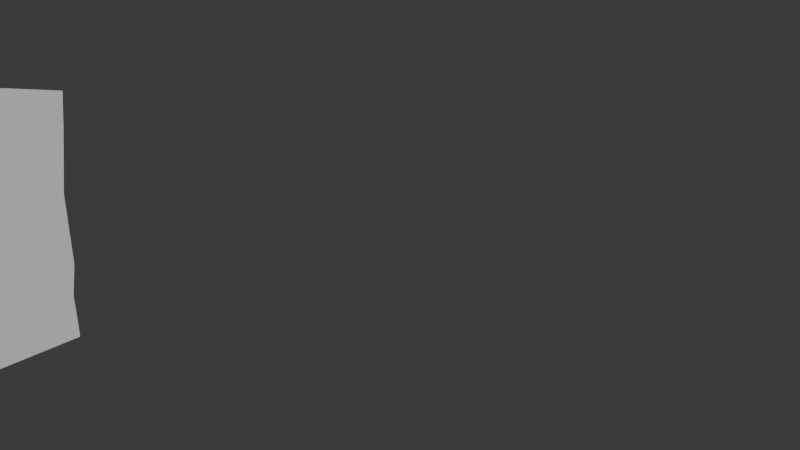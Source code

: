 # Source: audiQuattroBluePrint.blend  (saved by Blender 4.2.66; exported with 4.5.12 LTS)
import bpy
from mathutils import Matrix  # noqa: F401  (used for matrix-valued properties, if any)

bpy.ops.wm.read_factory_settings(use_empty=True)
scene = bpy.context.scene
scene.name = 'Scene'

# ---- collections
col_collection = bpy.data.collections.new('Collection'); scene.collection.children.link(col_collection)

# ---- world
world_world = bpy.data.worlds.new('World'); scene.world = world_world
world_world.use_nodes = True; world_world.node_tree.nodes.clear()
_N = world_world.node_tree.nodes; _L = world_world.node_tree.links
n0 = _N.new('ShaderNodeOutputWorld'); n0.name = 'World Output'; n0.location = (300, 300)
n1 = _N.new('ShaderNodeBackground'); n1.name = 'Background'; n1.location = (10, 300)
n1.inputs[0].default_value = (0.05088, 0.05088, 0.05088, 1.0)
_L.new(n1.outputs[0], n0.inputs[0])
n0.is_active_output = True
world_world.color = (0.05088, 0.05088, 0.05088)
world_world.sun_shadow_jitter_overblur = 0.0

# ---- cameras
cam_camera = bpy.data.cameras.new('Camera')
cam_camera.clip_end = 100.0
cam_camera.ortho_scale = 7.314

# ---- meshes
me_cube = bpy.data.meshes.new('Cube')
me_cube.from_pydata([(-0.002141, -1.0, -0.9604), (2.13, -1.0, -0.921), (2.299, -1.0, -0.1547), (2.049, -1.0, -0.6193), (2.047, -1.0, -0.8262), (2.144, -1.0, -0.1945), (2.033, -1.0, -0.562), (2.031, -1.0, 0.34), (2.023, -1.0, -0.139), (2.009, -1.0, 0.3039), (1.926, -1.0, -0.04662), (1.073, -1.0, -0.04683), (1.918, -1.0, 0.2102), (1.073, -1.0, 0.2112), (1.478, -1.0, 0.211), (1.484, -1.0, -0.04698), (1.54, -1.0, -0.04647), (1.045, -1.0, -0.07463), (1.534, -1.0, 0.2104), (1.045, -1.0, 0.2391), (1.956, -1.0, -0.07498), (1.946, -1.0, 0.2385), (1.505, -1.0, 0.2388), (1.512, -1.0, -0.07481), (0.6716, -1.0, -0.511), (0.6716, -1.0, -0.2615), (2.074, -1.0, -0.2473), (1.995, -1.0, -0.5101), (1.276, -1.0, -0.2549), (1.27, -1.0, -0.5112), (2.03, -1.0, -0.6322), (2.028, -1.0, -0.8033), (1.013, -1.0, -0.6275), (0.9334, -1.0, -0.6272), (2.029, -1.0, -0.6991), (1.013, -1.0, -0.8044), (0.9334, -1.0, -0.8044), (0.9334, -1.0, -0.71), (1.013, -1.0, -0.7022), (0.913, -1.0, -0.6898), (0.913, -1.0, -0.6475), (1.034, -1.0, -0.648), (1.034, -1.0, -0.6818), (2.009, -1.0, -0.6788), (2.009, -1.0, -0.6525), (2.009, -1.0, -0.7196), (1.034, -1.0, -0.7225), (1.034, -1.0, -0.7839), (2.008, -1.0, -0.783), (0.913, -1.0, -0.7841), (0.913, -1.0, -0.7305), (1.781, -1.009, 0.4116), (1.813, -1.009, 0.796), (1.774, -1.009, 0.3437), (1.813, -1.009, 0.846), (1.905, -1.009, 0.7975), (1.861, -1.009, 0.8444), (1.945, -1.009, 0.8621), (1.88, -1.009, 0.8599), (1.405, -1.009, 1.722), (1.34, -1.009, 1.72), (1.347, -1.009, 1.784), (1.318, -1.009, 1.738), (0.913, -0.9512, -0.6475), (0.913, -0.9512, -0.6898), (1.034, -0.9512, -0.648), (1.034, -0.9512, -0.6818), (2.009, -0.9512, -0.6525), (2.009, -0.9512, -0.6788), (1.034, -0.9512, -0.7225), (2.009, -0.9512, -0.7196), (2.008, -0.9512, -0.783), (1.034, -0.9512, -0.7839), (0.913, -0.9512, -0.7305), (0.913, -0.9512, -0.7841), (1.636, -1.051, -0.4396), (1.637, -1.051, -0.3406), (0.6522, -1.069, -0.4892), (0.6522, -1.069, -0.2835), (0.674, -1.051, -0.511), (0.674, -1.051, -0.2615), (1.382, -1.051, -0.3439), (1.381, -1.051, -0.4397), (2.076, -1.051, -0.2473), (1.997, -1.051, -0.5101), (1.278, -1.051, -0.2549), (1.273, -1.051, -0.5112), (2.043, -1.051, -0.2721), (1.979, -1.051, -0.4857), (1.302, -1.051, -0.2791), (1.298, -1.051, -0.4867), (-2.13, -1.0, -0.921), (-2.299, -1.0, -0.1547), (0.0, -1.0, -0.61), (0.0, -1.0, -0.8282), (-2.049, -1.0, -0.6193), (-2.047, -1.0, -0.8262), (-2.144, -1.0, -0.1945), (-2.033, -1.0, -0.562), (-2.031, -1.0, 0.34), (-2.023, -1.0, -0.139), (-2.009, -1.0, 0.3039), (0.0, -1.0, 0.2961), (-1.926, -1.0, -0.04662), (-1.073, -1.0, -0.04683), (-1.918, -1.0, 0.2102), (-1.073, -1.0, 0.2112), (-1.478, -1.0, 0.211), (-1.484, -1.0, -0.04698), (0.0, -1.0, 0.235), (0.0, -1.0, -0.09809), (-1.54, -1.0, -0.04647), (-1.045, -1.0, -0.07463), (-1.534, -1.0, 0.2104), (-1.045, -1.0, 0.2391), (-1.956, -1.0, -0.07498), (-1.946, -1.0, 0.2385), (-1.505, -1.0, 0.2388), (-1.512, -1.0, -0.07481), (-0.6716, -1.0, -0.511), (-0.6716, -1.0, -0.2615), (-2.074, -1.0, -0.2473), (-1.995, -1.0, -0.5101), (-1.276, -1.0, -0.2549), (-1.27, -1.0, -0.5112), (-2.03, -1.0, -0.6322), (0.0, -1.0, -0.6229), (0.0, -1.0, -0.8054), (-2.028, -1.0, -0.8033), (-1.013, -1.0, -0.6275), (-0.9334, -1.0, -0.6272), (-2.029, -1.0, -0.6991), (-1.013, -1.0, -0.8044), (-0.9334, -1.0, -0.8044), (-0.9334, -1.0, -0.71), (-1.013, -1.0, -0.7022), (-0.913, -1.0, -0.6898), (-0.913, -1.0, -0.6475), (-1.034, -1.0, -0.648), (-1.034, -1.0, -0.6818), (-2.009, -1.0, -0.6788), (-2.009, -1.0, -0.6525), (-2.009, -1.0, -0.7196), (-1.034, -1.0, -0.7225), (-1.034, -1.0, -0.7839), (-2.008, -1.0, -0.783), (-0.913, -1.0, -0.7841), (-0.913, -1.0, -0.7305), (0.0, -1.0, -0.735), (0.0, -1.0, -0.785), (-1.781, -1.009, 0.4116), (0.0, -1.009, 0.846), (-1.813, -1.009, 0.796), (-1.774, -1.009, 0.3437), (0.0, -1.005, 0.344), (0.0, -1.009, 0.896), (-1.813, -1.009, 0.846), (-1.905, -1.009, 0.7975), (-1.861, -1.009, 0.8444), (-1.945, -1.009, 0.8621), (-1.88, -1.009, 0.8599), (-1.405, -1.009, 1.722), (-1.34, -1.009, 1.72), (-1.347, -1.009, 1.784), (-1.318, -1.009, 1.738), (0.0, -1.009, 1.814), (0.0, -1.009, 1.768), (-0.913, -0.9512, -0.6475), (-0.913, -0.9512, -0.6898), (-1.034, -0.9512, -0.648), (-1.034, -0.9512, -0.6818), (-2.009, -0.9512, -0.6525), (-2.009, -0.9512, -0.6788), (-1.034, -0.9512, -0.7225), (-2.009, -0.9512, -0.7196), (-2.008, -0.9512, -0.783), (-1.034, -0.9512, -0.7839), (-0.913, -0.9512, -0.7305), (-0.913, -0.9512, -0.7841), (0.0, -0.9512, -0.735), (0.0, -1.0, -0.6434), (0.0, -0.9512, -0.785), (0.0, -0.9512, -0.6942), (0.0, -1.0, -0.6942), (0.0, -1.0, -0.7147), (0.0, -0.9512, -0.6434), (0.0, -1.0, -0.173), (0.0, -1.009, 0.4116), (0.0, -1.0, -0.5114), (-1.636, -1.051, -0.4396), (-1.637, -1.051, -0.3406), (0.0, -1.069, -0.2898), (-0.6522, -1.069, -0.4892), (-0.6522, -1.069, -0.2835), (-0.674, -1.051, -0.511), (-0.674, -1.051, -0.2615), (-1.382, -1.051, -0.3439), (-1.381, -1.051, -0.4397), (-2.076, -1.051, -0.2473), (-1.997, -1.051, -0.5101), (-1.278, -1.051, -0.2549), (-1.273, -1.051, -0.5112), (-2.043, -1.051, -0.2721), (-1.979, -1.051, -0.4857), (-1.302, -1.051, -0.2791), (-1.298, -1.051, -0.4867), (0.0, -1.051, -0.2682), (0.0, -1.069, -0.4896), (0.0, -1.0, -0.2683), (0.0, -1.051, -0.5114)], [], [(3, 4, 1, 2), (49, 50, 73, 74), (8, 9, 7, 5), (11, 13, 14, 15), (17, 23, 20, 8, 186, 110), (20, 21, 9, 8), (19, 17, 110, 109), (16, 18, 12, 10), (11, 15, 23, 17), (14, 13, 19, 22), (13, 11, 17, 19), (15, 14, 22, 23), (10, 12, 21, 20), (12, 18, 22, 21), (16, 10, 20, 23), (18, 16, 23, 22), (27, 26, 5, 6), (208, 186, 8, 5, 26, 28, 25), (24, 188, 209, 79), (25, 28, 85, 80), (208, 25, 80, 206), (27, 29, 86, 84), (26, 27, 84, 83), (29, 24, 79, 86), (28, 26, 83, 85), (126, 33, 32, 30, 3, 93), (30, 34, 31, 4, 3), (31, 35, 36, 127, 94, 4), (33, 37, 36, 35, 38, 32), (44, 41, 65, 67), (45, 46, 69, 70), (40, 180, 185, 63), (184, 37, 39, 183), (37, 33, 40, 39), (33, 126, 180, 40), (32, 38, 42, 41), (38, 34, 43, 42), (34, 30, 44, 43), (30, 32, 41, 44), (34, 38, 46, 45), (38, 35, 47, 46), (35, 31, 48, 47), (31, 34, 45, 48), (36, 37, 50, 49), (37, 184, 148, 50), (127, 36, 49, 149), (187, 51, 52, 151), (151, 52, 54, 155), (54, 52, 55, 56), (56, 55, 57, 58), (58, 57, 59, 60), (60, 59, 61, 62), (62, 61, 165, 166), (7, 9, 102, 154, 53), (187, 154, 53, 51), (1, 4, 94, 0), (3, 2, 5, 6), (24, 29, 27, 6, 3, 93, 188), (185, 182, 64, 63), (65, 66, 68, 67), (70, 69, 72, 71), (74, 73, 179, 181), (183, 39, 64, 182), (48, 45, 70, 71), (42, 43, 68, 66), (149, 49, 74, 181), (39, 40, 63, 64), (46, 47, 72, 69), (43, 44, 67, 68), (50, 148, 179, 73), (47, 48, 71, 72), (41, 42, 66, 65), (19, 109, 102, 9, 21, 22), (75, 82, 81, 76), (78, 77, 207, 191), (207, 77, 79, 209), (191, 206, 80, 78), (77, 78, 80, 79), (85, 86, 79, 80), (88, 87, 83, 84), (87, 89, 85, 83), (90, 88, 84, 86), (89, 90, 86, 85), (75, 76, 87, 88), (76, 81, 89, 87), (82, 75, 88, 90), (81, 82, 90, 89), (95, 92, 91, 96), (146, 178, 177, 147), (100, 97, 99, 101), (104, 108, 107, 106), (112, 110, 186, 100, 115, 118), (115, 100, 101, 116), (114, 109, 110, 112), (111, 103, 105, 113), (104, 112, 118, 108), (107, 117, 114, 106), (106, 114, 112, 104), (108, 118, 117, 107), (103, 115, 116, 105), (105, 116, 117, 113), (111, 118, 115, 103), (113, 117, 118, 111), (122, 98, 97, 121), (208, 120, 123, 121, 97, 100, 186), (119, 194, 209, 188), (120, 195, 200, 123), (208, 206, 195, 120), (122, 199, 201, 124), (121, 198, 199, 122), (124, 201, 194, 119), (123, 200, 198, 121), (126, 93, 95, 125, 129, 130), (125, 95, 96, 128, 131), (128, 96, 94, 127, 133, 132), (130, 129, 135, 132, 133, 134), (141, 171, 169, 138), (142, 174, 173, 143), (137, 167, 185, 180), (184, 183, 136, 134), (134, 136, 137, 130), (130, 137, 180, 126), (129, 138, 139, 135), (135, 139, 140, 131), (131, 140, 141, 125), (125, 141, 138, 129), (131, 142, 143, 135), (135, 143, 144, 132), (132, 144, 145, 128), (128, 145, 142, 131), (133, 146, 147, 134), (134, 147, 148, 184), (127, 149, 146, 133), (187, 151, 152, 150), (151, 155, 156, 152), (156, 158, 157, 152), (158, 160, 159, 157), (160, 162, 161, 159), (162, 164, 163, 161), (164, 166, 165, 163), (99, 153, 154, 102, 101), (187, 150, 153, 154), (91, 0, 94, 96), (95, 98, 97, 92), (119, 188, 93, 95, 98, 122, 124), (185, 167, 168, 182), (169, 171, 172, 170), (174, 175, 176, 173), (178, 181, 179, 177), (183, 182, 168, 136), (145, 175, 174, 142), (139, 170, 172, 140), (149, 181, 178, 146), (136, 168, 167, 137), (143, 173, 176, 144), (140, 172, 171, 141), (147, 177, 179, 148), (144, 176, 175, 145), (138, 169, 170, 139), (114, 117, 116, 101, 102, 109), (189, 190, 196, 197), (193, 191, 207, 192), (207, 209, 194, 192), (191, 193, 195, 206), (192, 194, 195, 193), (200, 195, 194, 201), (203, 199, 198, 202), (202, 198, 200, 204), (205, 201, 199, 203), (204, 200, 201, 205), (189, 203, 202, 190), (190, 202, 204, 196), (197, 205, 203, 189), (196, 204, 205, 197)])
_uv = me_cube.uv_layers.new(name='UVMap')
_uv.uv.foreach_set('vector', [0.5673, 0.7701, 0.4327, 0.7706, 0.375, 0.75, 0.625, 0.75, 0.2126, 0.3481, 0.223, 0.348, 0.223, 0.348, 0.2126, 0.3481, 0.0, 0.0, 0.0, 0.0, 0.0, 0.0, 0.0, 0.0, 0.0, 0.0, 0.0, 0.0, 0.0, 0.0, 0.0, 0.0, 0.0, 0.0, 0.0, 0.0, 0.0, 0.0, 0.0, 0.0, 0.0, 0.0, 0.0, 0.0, 0.0, 0.0, 0.0, 0.0, 0.0, 0.0, 0.0, 0.0, 0.0, 0.0, 0.0, 0.0, 0.0, 0.0, 0.0, 0.0, 0.0, 0.0, 0.0, 0.0, 0.0, 0.0, 0.0, 0.0, 0.0, 0.0, 0.0, 0.0, 0.0, 0.0, 0.0, 0.0, 0.0, 0.0, 0.0, 0.0, 0.0, 0.0, 0.0, 0.0, 0.0, 0.0, 0.0, 0.0, 0.0, 0.0, 0.0, 0.0, 0.0, 0.0, 0.0, 0.0, 0.0, 0.0, 0.0, 0.0, 0.0, 0.0, 0.0, 0.0, 0.0, 0.0, 0.0, 0.0, 0.0, 0.0, 0.0, 0.0, 0.0, 0.0, 0.0, 0.0, 0.0, 0.0, 0.0, 0.0, 0.0, 0.0, 0.0, 0.0, 0.0, 0.0, 0.0, 0.0, 0.0, 0.0, 0.0, 0.0, 0.0, 0.0, 0.0, 0.0, 0.0, 0.0, 0.0, 0.0, 0.0, 0.0, 0.0, 0.0, 0.0, 0.0, 0.0, 0.0, 0.0, 0.0, 0.0, 0.0, 0.0, 0.0, 0.0, 0.0, 0.0, 0.0, 0.0, 0.0, 0.0, 0.0, 0.0, 0.0, 0.0, 0.0, 0.0, 0.0, 0.0, 0.0, 0.0, 0.0, 0.0, 0.0, 0.0, 0.0, 0.0, 0.0, 0.0, 0.0, 0.0, 0.0, 0.0, 0.0, 0.0, 0.0, 0.0, 0.0, 0.0, 0.0, 0.0, 0.0, 0.0, 0.0, 0.0, 0.0, 0.0, 0.0, 0.0, 0.0, 0.0, 0.0, 0.0, 0.0, 0.0, 0.0, 0.0, 0.0, 0.0, 0.0, 0.008667, 0.0128, 0.2482, 0.3552, 0.2687, 0.3846, 0.5295, 0.7574, 0.5673, 0.7701, 0.0, 0.0, 0.5295, 0.7574, 0.4999, 0.7575, 0.4539, 0.7577, 0.4327, 0.7706, 0.5673, 0.7701, 0.4539, 0.7577, 0.2307, 0.385, 0.2132, 0.3556, 0.007957, 0.01281, 0.0, 0.0, 0.4327, 0.7706, 0.2482, 0.3552, 0.2318, 0.3554, 0.2132, 0.3556, 0.2307, 0.385, 0.2527, 0.3847, 0.2687, 0.3846, 0.5154, 0.75, 0.2694, 0.3921, 0.2694, 0.3921, 0.5154, 0.75, 0.4861, 0.7501, 0.2531, 0.3923, 0.2531, 0.3923, 0.4861, 0.7501, 0.2391, 0.3478, 0.0137, 0.02028, 0.0137, 0.02028, 0.2391, 0.3478, 0.00831, 0.01281, 0.2318, 0.3554, 0.2308, 0.3479, 0.01339, 0.02029, 0.2318, 0.3554, 0.2482, 0.3552, 0.2391, 0.3478, 0.2308, 0.3479, 0.2482, 0.3552, 0.008667, 0.0128, 0.0137, 0.02028, 0.2391, 0.3478, 0.2687, 0.3846, 0.2527, 0.3847, 0.2621, 0.3922, 0.2694, 0.3921, 0.2527, 0.3847, 0.4999, 0.7575, 0.5038, 0.75, 0.2621, 0.3922, 0.4999, 0.7575, 0.5295, 0.7574, 0.5154, 0.75, 0.5038, 0.75, 0.5295, 0.7574, 0.2687, 0.3846, 0.2694, 0.3921, 0.5154, 0.75, 0.4999, 0.7575, 0.2527, 0.3847, 0.2531, 0.3923, 0.4861, 0.7501, 0.2527, 0.3847, 0.2307, 0.385, 0.2398, 0.3924, 0.2531, 0.3923, 0.2307, 0.385, 0.4539, 0.7577, 0.4582, 0.7502, 0.2398, 0.3924, 0.4539, 0.7577, 0.4999, 0.7575, 0.4861, 0.7501, 0.4582, 0.7502, 0.2132, 0.3556, 0.2318, 0.3554, 0.223, 0.348, 0.2126, 0.3481, 0.2318, 0.3554, 0.00831, 0.01281, 0.01297, 0.02029, 0.223, 0.348, 0.007957, 0.01281, 0.2132, 0.3556, 0.2126, 0.3481, 0.01266, 0.0203, 0.0, 0.0, 1.0, 0.0, 1.0, 1.0, 0.0, 1.0, 0.0, 1.0, 1.0, 1.0, 1.0, 1.0, 0.0, 1.0, 1.0, 1.0, 1.0, 1.0, 1.0, 1.0, 1.0, 1.0, 1.0, 1.0, 1.0, 1.0, 1.0, 1.0, 1.0, 1.0, 1.0, 1.0, 1.0, 1.0, 1.0, 1.0, 1.0, 1.0, 1.0, 1.0, 1.0, 1.0, 1.0, 1.0, 1.0, 1.0, 1.0, 1.0, 1.0, 1.0, 1.0, 1.0, 1.0, 1.0, 0.0, 0.0, 0.0, 0.0, 0.0, 0.0, 0.0, 0.0, 0.0, 0.0, 0.0, 0.0, 0.0, 0.0, 0.0, 0.0, 1.0, 0.0, 0.375, 0.75, 0.4327, 0.7706, 0.0, 0.0, 0.0, 0.0, 0.5673, 0.7701, 0.625, 0.75, 0.0, 0.0, 0.0, 0.0, 0.0, 0.0, 0.0, 0.0, 0.0, 0.0, 0.0, 0.0, 0.5673, 0.7701, 0.0, 0.0, 0.0, 0.0, 0.0137, 0.02028, 0.01339, 0.02029, 0.2308, 0.3479, 0.2391, 0.3478, 0.2694, 0.3921, 0.2621, 0.3922, 0.5038, 0.75, 0.5154, 0.75, 0.4861, 0.7501, 0.2531, 0.3923, 0.2398, 0.3924, 0.4582, 0.7502, 0.2126, 0.3481, 0.223, 0.348, 0.01297, 0.02029, 0.01266, 0.0203, 0.01339, 0.02029, 0.2308, 0.3479, 0.2308, 0.3479, 0.01339, 0.02029, 0.4582, 0.7502, 0.4861, 0.7501, 0.4861, 0.7501, 0.4582, 0.7502, 0.2621, 0.3922, 0.5038, 0.75, 0.5038, 0.75, 0.2621, 0.3922, 0.01266, 0.0203, 0.2126, 0.3481, 0.2126, 0.3481, 0.01266, 0.0203, 0.2308, 0.3479, 0.2391, 0.3478, 0.2391, 0.3478, 0.2308, 0.3479, 0.2531, 0.3923, 0.2398, 0.3924, 0.2398, 0.3924, 0.2531, 0.3923, 0.5038, 0.75, 0.5154, 0.75, 0.5154, 0.75, 0.5038, 0.75, 0.223, 0.348, 0.01297, 0.02029, 0.01297, 0.02029, 0.223, 0.348, 0.2398, 0.3924, 0.4582, 0.7502, 0.4582, 0.7502, 0.2398, 0.3924, 0.2694, 0.3921, 0.2621, 0.3922, 0.2621, 0.3922, 0.2694, 0.3921, 0.0, 0.0, 0.0, 0.0, 0.0, 0.0, 0.0, 0.0, 0.0, 0.0, 0.0, 0.0, 0.0, 0.0, 0.0, 0.0, 0.0, 0.0, 0.0, 0.0, 0.0, 0.0, 0.0, 0.0, 0.0, 0.0, 0.0, 0.0, 0.0, 0.0, 0.0, 0.0, 0.0, 0.0, 0.0, 0.0, 0.0, 0.0, 0.0, 0.0, 0.0, 0.0, 0.0, 0.0, 0.0, 0.0, 0.0, 0.0, 0.0, 0.0, 0.0, 0.0, 0.0, 0.0, 0.0, 0.0, 0.0, 0.0, 0.0, 0.0, 0.0, 0.0, 0.0, 0.0, 0.0, 0.0, 0.0, 0.0, 0.0, 0.0, 0.0, 0.0, 0.0, 0.0, 0.0, 0.0, 0.0, 0.0, 0.0, 0.0, 0.0, 0.0, 0.0, 0.0, 0.0, 0.0, 0.0, 0.0, 0.0, 0.0, 0.0, 0.0, 0.0, 0.0, 0.0, 0.0, 0.0, 0.0, 0.0, 0.0, 0.0, 0.0, 0.0, 0.0, 0.0, 0.0, 0.0, 0.0, 0.0, 0.0, 0.0, 0.0, 0.0, 0.0, 0.0, 0.0, 0.0, 0.0, 0.0, 0.0, 0.0, 0.0, 0.0, 0.0, 0.5673, 0.7701, 0.625, 0.75, 0.375, 0.75, 0.4327, 0.7706, 0.2126, 0.3481, 0.2126, 0.3481, 0.223, 0.348, 0.223, 0.348, 0.0, 0.0, 0.0, 0.0, 0.0, 0.0, 0.0, 0.0, 0.0, 0.0, 0.0, 0.0, 0.0, 0.0, 0.0, 0.0, 0.0, 0.0, 0.0, 0.0, 0.0, 0.0, 0.0, 0.0, 0.0, 0.0, 0.0, 0.0, 0.0, 0.0, 0.0, 0.0, 0.0, 0.0, 0.0, 0.0, 0.0, 0.0, 0.0, 0.0, 0.0, 0.0, 0.0, 0.0, 0.0, 0.0, 0.0, 0.0, 0.0, 0.0, 0.0, 0.0, 0.0, 0.0, 0.0, 0.0, 0.0, 0.0, 0.0, 0.0, 0.0, 0.0, 0.0, 0.0, 0.0, 0.0, 0.0, 0.0, 0.0, 0.0, 0.0, 0.0, 0.0, 0.0, 0.0, 0.0, 0.0, 0.0, 0.0, 0.0, 0.0, 0.0, 0.0, 0.0, 0.0, 0.0, 0.0, 0.0, 0.0, 0.0, 0.0, 0.0, 0.0, 0.0, 0.0, 0.0, 0.0, 0.0, 0.0, 0.0, 0.0, 0.0, 0.0, 0.0, 0.0, 0.0, 0.0, 0.0, 0.0, 0.0, 0.0, 0.0, 0.0, 0.0, 0.0, 0.0, 0.0, 0.0, 0.0, 0.0, 0.0, 0.0, 0.0, 0.0, 0.0, 0.0, 0.0, 0.0, 0.0, 0.0, 0.0, 0.0, 0.0, 0.0, 0.0, 0.0, 0.0, 0.0, 0.0, 0.0, 0.0, 0.0, 0.0, 0.0, 0.0, 0.0, 0.0, 0.0, 0.0, 0.0, 0.0, 0.0, 0.0, 0.0, 0.0, 0.0, 0.0, 0.0, 0.0, 0.0, 0.0, 0.0, 0.0, 0.0, 0.0, 0.0, 0.0, 0.0, 0.0, 0.0, 0.0, 0.0, 0.0, 0.0, 0.0, 0.0, 0.0, 0.0, 0.0, 0.0, 0.0, 0.0, 0.0, 0.0, 0.0, 0.0, 0.0, 0.0, 0.0, 0.0, 0.0, 0.0, 0.0, 0.0, 0.008667, 0.0128, 0.0, 0.0, 0.5673, 0.7701, 0.5295, 0.7574, 0.2687, 0.3846, 0.2482, 0.3552, 0.5295, 0.7574, 0.5673, 0.7701, 0.4327, 0.7706, 0.4539, 0.7577, 0.4999, 0.7575, 0.4539, 0.7577, 0.4327, 0.7706, 0.0, 0.0, 0.007957, 0.01281, 0.2132, 0.3556, 0.2307, 0.385, 0.2482, 0.3552, 0.2687, 0.3846, 0.2527, 0.3847, 0.2307, 0.385, 0.2132, 0.3556, 0.2318, 0.3554, 0.5154, 0.75, 0.5154, 0.75, 0.2694, 0.3921, 0.2694, 0.3921, 0.4861, 0.7501, 0.4861, 0.7501, 0.2531, 0.3923, 0.2531, 0.3923, 0.2391, 0.3478, 0.2391, 0.3478, 0.0137, 0.02028, 0.0137, 0.02028, 0.00831, 0.01281, 0.01339, 0.02029, 0.2308, 0.3479, 0.2318, 0.3554, 0.2318, 0.3554, 0.2308, 0.3479, 0.2391, 0.3478, 0.2482, 0.3552, 0.2482, 0.3552, 0.2391, 0.3478, 0.0137, 0.02028, 0.008667, 0.0128, 0.2687, 0.3846, 0.2694, 0.3921, 0.2621, 0.3922, 0.2527, 0.3847, 0.2527, 0.3847, 0.2621, 0.3922, 0.5038, 0.75, 0.4999, 0.7575, 0.4999, 0.7575, 0.5038, 0.75, 0.5154, 0.75, 0.5295, 0.7574, 0.5295, 0.7574, 0.5154, 0.75, 0.2694, 0.3921, 0.2687, 0.3846, 0.4999, 0.7575, 0.4861, 0.7501, 0.2531, 0.3923, 0.2527, 0.3847, 0.2527, 0.3847, 0.2531, 0.3923, 0.2398, 0.3924, 0.2307, 0.385, 0.2307, 0.385, 0.2398, 0.3924, 0.4582, 0.7502, 0.4539, 0.7577, 0.4539, 0.7577, 0.4582, 0.7502, 0.4861, 0.7501, 0.4999, 0.7575, 0.2132, 0.3556, 0.2126, 0.3481, 0.223, 0.348, 0.2318, 0.3554, 0.2318, 0.3554, 0.223, 0.348, 0.01297, 0.02029, 0.00831, 0.01281, 0.007957, 0.01281, 0.01266, 0.0203, 0.2126, 0.3481, 0.2132, 0.3556, 0.0, 0.0, 0.0, 1.0, 1.0, 1.0, 1.0, 0.0, 0.0, 1.0, 0.0, 1.0, 1.0, 1.0, 1.0, 1.0, 1.0, 1.0, 1.0, 1.0, 1.0, 1.0, 1.0, 1.0, 1.0, 1.0, 1.0, 1.0, 1.0, 1.0, 1.0, 1.0, 1.0, 1.0, 1.0, 1.0, 1.0, 1.0, 1.0, 1.0, 1.0, 1.0, 1.0, 1.0, 1.0, 1.0, 1.0, 1.0, 1.0, 1.0, 1.0, 1.0, 1.0, 1.0, 1.0, 1.0, 0.0, 0.0, 0.0, 0.0, 0.0, 0.0, 0.0, 0.0, 0.0, 0.0, 0.0, 0.0, 1.0, 0.0, 0.0, 0.0, 0.0, 0.0, 0.375, 0.75, 0.0, 0.0, 0.0, 0.0, 0.4327, 0.7706, 0.5673, 0.7701, 0.0, 0.0, 0.0, 0.0, 0.625, 0.75, 0.0, 0.0, 0.0, 0.0, 0.0, 0.0, 0.5673, 0.7701, 0.0, 0.0, 0.0, 0.0, 0.0, 0.0, 0.0137, 0.02028, 0.2391, 0.3478, 0.2308, 0.3479, 0.01339, 0.02029, 0.2694, 0.3921, 0.5154, 0.75, 0.5038, 0.75, 0.2621, 0.3922, 0.4861, 0.7501, 0.4582, 0.7502, 0.2398, 0.3924, 0.2531, 0.3923, 0.2126, 0.3481, 0.01266, 0.0203, 0.01297, 0.02029, 0.223, 0.348, 0.01339, 0.02029, 0.01339, 0.02029, 0.2308, 0.3479, 0.2308, 0.3479, 0.4582, 0.7502, 0.4582, 0.7502, 0.4861, 0.7501, 0.4861, 0.7501, 0.2621, 0.3922, 0.2621, 0.3922, 0.5038, 0.75, 0.5038, 0.75, 0.01266, 0.0203, 0.01266, 0.0203, 0.2126, 0.3481, 0.2126, 0.3481, 0.2308, 0.3479, 0.2308, 0.3479, 0.2391, 0.3478, 0.2391, 0.3478, 0.2531, 0.3923, 0.2531, 0.3923, 0.2398, 0.3924, 0.2398, 0.3924, 0.5038, 0.75, 0.5038, 0.75, 0.5154, 0.75, 0.5154, 0.75, 0.223, 0.348, 0.223, 0.348, 0.01297, 0.02029, 0.01297, 0.02029, 0.2398, 0.3924, 0.2398, 0.3924, 0.4582, 0.7502, 0.4582, 0.7502, 0.2694, 0.3921, 0.2694, 0.3921, 0.2621, 0.3922, 0.2621, 0.3922, 0.0, 0.0, 0.0, 0.0, 0.0, 0.0, 0.0, 0.0, 0.0, 0.0, 0.0, 0.0, 0.0, 0.0, 0.0, 0.0, 0.0, 0.0, 0.0, 0.0, 0.0, 0.0, 0.0, 0.0, 0.0, 0.0, 0.0, 0.0, 0.0, 0.0, 0.0, 0.0, 0.0, 0.0, 0.0, 0.0, 0.0, 0.0, 0.0, 0.0, 0.0, 0.0, 0.0, 0.0, 0.0, 0.0, 0.0, 0.0, 0.0, 0.0, 0.0, 0.0, 0.0, 0.0, 0.0, 0.0, 0.0, 0.0, 0.0, 0.0, 0.0, 0.0, 0.0, 0.0, 0.0, 0.0, 0.0, 0.0, 0.0, 0.0, 0.0, 0.0, 0.0, 0.0, 0.0, 0.0, 0.0, 0.0, 0.0, 0.0, 0.0, 0.0, 0.0, 0.0, 0.0, 0.0, 0.0, 0.0, 0.0, 0.0, 0.0, 0.0, 0.0, 0.0, 0.0, 0.0, 0.0, 0.0, 0.0, 0.0, 0.0, 0.0, 0.0, 0.0, 0.0, 0.0, 0.0, 0.0, 0.0, 0.0, 0.0, 0.0, 0.0, 0.0, 0.0, 0.0, 0.0, 0.0, 0.0, 0.0, 0.0, 0.0, 0.0, 0.0])
me_cube.update()
me_cube_002 = bpy.data.meshes.new('Cube.002')
me_cube_002.from_pydata([(1.0, -0.05998, 1.131), (1.0, 0.07842, 1.357), (1.0, 0.7284, 1.811), (1.0, 0.2349, 1.515), (1.0, -0.8583, 0.6773), (1.0, -1.201, 2.005), (1.0, -0.1088, 0.6773), (1.0, 0.7284, 2.197), (1.0, -0.1088, 0.904), (1.0, -0.9099, 1.811), (1.0, -0.886, 1.559), (1.0, -0.8756, 1.503), (1.0, -0.8583, 1.131), (1.0, -0.8583, 0.904), (1.0, -0.7592, 0.6773), (1.0, -0.2097, 0.6773), (1.0, 0.6275, 2.187), (1.0, -0.7592, 2.078), (1.0, -0.2097, 0.904), (1.0, -0.7592, 0.904), (1.0, -0.1609, 1.131), (1.0, -0.7592, 1.131), (1.0, 0.06824, 1.492), (1.0, -0.8293, 1.483), (1.0, -0.8834, 1.785), (1.0, -0.9074, 1.697), (1.0, 0.5144, 1.697), (1.0, 0.3645, 1.697), (1.0, -0.8405, 1.677), (1.0, -0.8999, 1.624), (1.0, 0.3695, 1.624), (1.0, 0.2279, 1.624), (1.0, -0.8365, 1.624), (1.0, -0.9074, 1.754), (1.0, 0.7278, 1.754), (1.0, 0.4455, 1.742), (1.0, 0.8061, 1.811), (1.0, 0.8061, 2.206), (1.0, 0.8061, 1.754), (1.0, -0.8583, 1.219), (1.0, -0.9133, 1.869), (1.0, 1.009, 1.754), (1.0, -0.8863, 1.974), (1.0, 1.009, 2.214), (1.0, 1.009, 1.811), (1.0, 1.797, 1.131), (1.0, 1.659, 1.357), (1.0, -0.005823, 1.219), (1.0, 1.48, 1.552), (1.0, 1.846, 0.6773), (1.0, 1.846, 0.8622), (1.0, 2.197, 0.6773), (1.0, 1.947, 0.6773), (1.0, 1.11, 2.214), (1.0, 2.299, 2.245), (1.0, 1.947, 0.8622), (1.0, 2.197, 0.8622), (1.0, 1.898, 1.131), (1.0, 2.197, 1.131), (1.0, 1.76, 1.357), (1.0, 2.197, 1.357), (1.0, 1.601, 1.552), (1.0, 2.197, 1.552), (1.0, 1.11, 1.811), (1.0, 2.197, 1.811), (1.0, 1.223, 1.697), (1.0, 1.373, 1.697), (1.0, 2.197, 1.697), (1.0, 1.368, 1.624), (1.0, 1.509, 1.624), (1.0, 2.197, 1.624), (1.0, -0.118, 1.242), (1.0, 1.242, 1.754), (1.0, 2.197, 1.754), (1.0, -0.8293, 1.242), (1.0, -0.8319, 1.867), (1.0, 2.145, 1.944), (1.0, 2.191, 2.087), (1.0, 2.197, 1.919), (1.0, 0.3112, 2.046), (1.0, -0.9133, 1.969), (1.0, 2.222, 2.087), (1.0, -1.201, 2.064), (1.0, 0.7284, 2.371), (1.0, 0.6275, 2.355), (1.0, -0.4596, 2.225), (1.0, 0.8061, 2.382), (1.0, 1.009, 2.395), (1.0, 1.11, 2.397), (1.0, 2.309, 2.414), (1.0, -0.1088, 0.7212), (1.0, -0.8583, 0.7212), (1.0, -0.2097, 0.7212), (1.0, -0.7592, 0.7212), (1.0, 1.846, 0.7322), (1.0, 1.947, 0.7322), (1.0, 2.197, 0.7322), (1.0, 2.172, 0.6773), (1.0, 2.244, 2.243), (1.0, 2.172, 0.8622), (1.0, 2.168, 1.131), (1.0, 2.168, 1.357), (1.0, 2.168, 1.552), (1.0, 2.164, 1.811), (1.0, 2.168, 1.697), (1.0, 2.168, 1.624), (1.0, 2.165, 1.754), (1.0, 2.165, 1.868), (1.0, 2.191, 2.087), (1.0, 2.254, 2.414), (1.0, 2.172, 0.7322), (1.0, 5.302, 0.6773), (1.0, 5.302, 0.8545), (1.0, 5.302, 0.7267), (1.0, 2.299, 2.245), (1.0, 2.373, 2.432), (1.0, 1.009, 2.304), (1.0, 1.11, 2.305), (1.0, 0.7284, 2.274), (1.0, 0.6275, 2.261), (1.0, -0.4596, 2.152), (1.0, -1.201, 2.034), (1.0, 0.8061, 2.284), (1.0, 2.304, 2.329), (1.0, 2.249, 2.329), (1.0, 2.369, 2.329), (1.0, 2.399, 2.446), (1.0, 2.412, 2.351), (1.0, 2.425, 2.461), (1.0, 2.45, 2.376), (1.0, 2.463, 2.489), (1.0, 2.505, 2.412), (1.0, 2.734, 2.67), (1.0, 2.759, 2.621), (1.0, 3.885, 3.354), (1.0, 3.906, 3.311), (1.0, 2.986, 2.835), (1.0, 3.242, 2.988), (1.0, 3.498, 3.14), (1.0, 3.519, 3.098), (1.0, 3.264, 2.943), (1.0, 3.009, 2.789), (1.0, 3.912, 3.376), (1.0, 3.923, 3.311), (1.0, 3.928, 3.387), (1.0, 3.933, 3.311), (1.0, 3.965, 3.387), (1.0, 3.962, 3.311), (1.0, 1.009, 2.322), (1.0, 1.009, 2.341), (1.0, 1.009, 2.359), (1.0, 1.009, 2.377), (1.0, 0.7284, 2.293), (1.0, 0.7284, 2.313), (1.0, 0.7284, 2.332), (1.0, 0.7284, 2.352), (1.0, -0.4596, 2.166), (1.0, -0.4596, 2.181), (1.0, -0.4596, 2.196), (1.0, -0.4596, 2.211), (1.0, 0.8061, 2.304), (1.0, 0.8061, 2.323), (1.0, 0.8061, 2.343), (1.0, 0.8061, 2.362), (1.0, 2.25, 2.346), (1.0, 2.251, 2.363), (1.0, 2.252, 2.38), (1.0, 2.253, 2.397), (1.0, 1.11, 2.379), (1.0, 1.11, 2.36), (1.0, 1.11, 2.342), (1.0, 1.11, 2.324), (1.0, 0.6275, 2.336), (1.0, 0.6275, 2.317), (1.0, 0.6275, 2.298), (1.0, 0.6275, 2.279), (1.0, -1.201, 2.058), (1.0, -1.201, 2.052), (1.0, -1.201, 2.046), (1.0, -1.201, 2.04), (1.0, 2.308, 2.397), (1.0, 2.307, 2.38), (1.0, 2.306, 2.363), (1.0, 2.305, 2.346), (1.0, 2.372, 2.411), (1.0, 2.371, 2.391), (1.0, 2.371, 2.37), (1.0, 2.37, 2.35), (1.0, 2.402, 2.427), (1.0, 2.405, 2.408), (1.0, 2.407, 2.389), (1.0, 2.41, 2.37), (1.0, 2.43, 2.444), (1.0, 2.435, 2.427), (1.0, 2.44, 2.41), (1.0, 2.445, 2.393), (1.0, 2.472, 2.474), (1.0, 2.48, 2.459), (1.0, 2.488, 2.443), (1.0, 2.497, 2.428), (1.0, 2.739, 2.66), (1.0, 2.744, 2.65), (1.0, 2.749, 2.64), (1.0, 2.754, 2.63), (1.0, 3.889, 3.345), (1.0, 3.893, 3.337), (1.0, 3.898, 3.328), (1.0, 3.902, 3.32), (1.0, 2.99, 2.826), (1.0, 2.995, 2.817), (1.0, 3.0, 2.807), (1.0, 3.004, 2.798), (1.0, 3.246, 2.979), (1.0, 3.251, 2.97), (1.0, 3.255, 2.961), (1.0, 3.26, 2.952), (1.0, 3.502, 3.132), (1.0, 3.506, 3.124), (1.0, 3.51, 3.115), (1.0, 3.515, 3.107), (1.0, 3.914, 3.358), (1.0, 3.916, 3.347), (1.0, 3.919, 3.335), (1.0, 3.921, 3.323), (1.0, 3.929, 3.359), (1.0, 3.93, 3.347), (1.0, 3.931, 3.335), (1.0, 3.932, 3.323), (1.0, 3.965, 3.359), (1.0, 3.964, 3.347), (1.0, 3.963, 3.335), (1.0, 3.963, 3.323), (1.0, 5.489, 3.416), (1.0, 5.486, 3.341), (1.0, 5.489, 3.388), (1.0, 5.488, 3.376), (1.0, 5.487, 3.364), (1.0, 5.487, 3.352), (1.0, 5.694, 3.416), (1.0, 5.691, 3.341), (1.0, 5.693, 3.388), (1.0, 5.692, 3.376), (1.0, 5.692, 3.364), (1.0, 5.691, 3.352), (1.0, 7.006, 3.411), (1.0, 7.003, 3.341), (1.0, 7.005, 3.388), (1.0, 7.004, 3.376), (1.0, 7.004, 3.364), (1.0, 7.003, 3.352), (1.0, 6.859, 1.122), (1.0, 6.997, 1.348), (1.0, 7.647, 1.802), (1.0, 7.154, 1.506), (1.0, 6.81, 0.6682), (1.0, 6.81, 0.8949), (1.0, 6.459, 0.6682), (1.0, 6.709, 0.6682), (1.0, 6.709, 0.8949), (1.0, 6.459, 0.8949), (1.0, 6.758, 1.122), (1.0, 6.459, 1.122), (1.0, 6.896, 1.348), (1.0, 6.459, 1.348), (1.0, 7.033, 1.506), (1.0, 6.459, 1.506), (1.0, 7.546, 1.767), (1.0, 5.527, 1.861), (1.0, 7.433, 1.688), (1.0, 7.283, 1.688), (1.0, 6.459, 1.688), (1.0, 7.288, 1.615), (1.0, 7.147, 1.615), (1.0, 6.459, 1.615), (1.0, 7.647, 1.745), (1.0, 7.414, 1.733), (1.0, 6.459, 1.745), (1.0, 7.725, 1.802), (1.0, 7.725, 1.745), (1.0, 7.928, 1.745), (1.0, 7.928, 1.802), (1.0, 8.716, 1.122), (1.0, 8.578, 1.348), (1.0, 6.913, 1.21), (1.0, 8.398, 1.542), (1.0, 8.765, 0.7868), (1.0, 8.765, 0.9261), (1.0, 8.866, 0.7868), (1.0, 8.866, 0.9261), (1.0, 8.817, 1.122), (1.0, 8.678, 1.348), (1.0, 8.52, 1.542), (1.0, 8.029, 1.802), (1.0, 8.142, 1.688), (1.0, 8.291, 1.688), (1.0, 8.287, 1.615), (1.0, 8.428, 1.615), (1.0, 6.812, 1.21), (1.0, 8.161, 1.745), (1.0, 6.459, 1.21), (1.0, 7.746, 1.856), (1.0, 7.888, 1.856), (1.0, 6.81, 0.7121), (1.0, 6.709, 0.7121), (1.0, 6.459, 0.7121), (1.0, 8.765, 0.8417), (1.0, 8.866, 0.8417), (1.0, 9.817, 0.7868), (1.0, 9.817, 0.9261), (1.0, 9.814, 1.122), (1.0, 9.853, 1.348), (1.0, 9.853, 1.542), (1.0, 9.853, 1.802), (1.0, 9.853, 1.688), (1.0, 9.853, 1.615), (1.0, 9.853, 1.745), (1.0, 9.853, 1.856), (1.0, 9.817, 0.8417), (1.0, 5.302, 0.6773), (1.0, 5.359, 0.8562), (1.0, 5.333, 1.131), (1.0, 5.372, 1.357), (1.0, 5.39, 1.515), (1.0, 5.403, 1.811), (1.0, 5.403, 1.697), (1.0, 5.403, 1.624), (1.0, 5.403, 1.754), (1.0, 5.355, 1.219), (1.0, 5.403, 1.865), (1.0, 5.389, 1.13), (1.0, 5.401, 1.219), (1.0, 5.422, 1.357), (1.0, 5.447, 1.697), (1.0, 5.443, 1.624), (1.0, 5.359, 0.677), (1.0, 5.435, 1.514), (1.0, 5.447, 1.864), (1.0, 5.447, 1.81), (1.0, 5.447, 1.754), (1.0, 5.359, 0.7261), (1.0, 7.456, 2.323), (1.0, 6.437, 2.317), (1.0, 8.167, 2.323), (1.0, 8.301, 2.324), (1.0, 7.093, 3.354), (1.0, 9.916, 2.324), (1.0, 5.385, 2.32), (1.0, 5.425, 2.318), (1.0, 5.516, 3.376), (1.0, 5.668, 3.376), (1.0, 5.667, 3.364), (1.0, 5.514, 3.364), (1.0, 5.518, 3.416), (1.0, 5.671, 3.416), (1.0, 5.67, 3.388), (1.0, 5.517, 3.388), (1.0, 5.666, 3.352), (1.0, 5.513, 3.352), (1.0, 5.665, 3.341), (1.0, 5.512, 3.341), (1.0, 5.559, 3.376), (1.0, 5.637, 3.376), (1.0, 5.636, 3.364), (1.0, 5.558, 3.364), (1.0, 5.561, 3.416), (1.0, 5.64, 3.416), (1.0, 5.639, 3.388), (1.0, 5.56, 3.388), (1.0, 5.635, 3.352), (1.0, 5.556, 3.352), (1.0, 5.634, 3.341), (1.0, 5.555, 3.341), (1.0, 5.646, 3.318), (1.0, 5.526, 3.318), (1.0, 5.627, 3.318), (1.0, 5.568, 3.318), (1.0, 5.637, 3.263), (1.0, 5.517, 3.266), (1.0, 5.618, 3.264), (1.0, 5.559, 3.264), (1.0, 5.525, 2.494), (1.0, 5.393, 2.494), (1.0, 5.498, 2.494), (1.0, 5.438, 2.494), (1.0, 5.525, 2.467), (1.0, 5.389, 2.467), (1.0, 5.499, 2.467), (1.0, 5.437, 2.467), (1.0, 5.525, 2.455), (1.0, 5.389, 2.435), (1.0, 5.499, 2.448), (1.0, 5.437, 2.444), (1.0, 5.549, 2.429), (1.0, 5.389, 2.379), (1.0, 5.526, 2.42), (1.0, 5.451, 2.404), (1.0, 5.425, 2.376), (1.0, 5.544, 2.413), (1.0, 5.476, 2.393), (1.0, 5.605, 2.427), (1.0, 5.524, 2.375), (1.0, 5.604, 2.414), (1.0, 5.579, 2.393), (1.0, 8.082, 2.446), (1.0, 8.081, 2.394), (1.0, 8.082, 2.431), (1.0, 8.082, 2.413), (1.0, 5.503, 1.216), (1.0, 5.453, 1.219), (1.0, 5.525, 1.354), (1.0, 5.471, 1.357), (1.0, 5.429, 0.8562), (1.0, 5.499, 0.8562), (1.0, 5.501, 1.127), (1.0, 5.442, 1.13), (1.0, 5.48, 1.624), (1.0, 5.527, 1.621), (1.0, 5.429, 0.6767), (1.0, 5.499, 0.6737), (1.0, 5.478, 1.514), (1.0, 5.526, 1.511), (1.0, 5.48, 1.81), (1.0, 5.527, 1.807), (1.0, 5.48, 1.753), (1.0, 5.527, 1.75), (1.0, 5.527, 1.694), (1.0, 5.48, 1.697), (1.0, 5.48, 1.864), (1.0, 5.499, 0.7209), (1.0, 5.429, 0.7256), (1.0, 5.524, 2.316), (1.0, 5.476, 2.318), (1.0, 5.571, 2.414), (1.0, 5.544, 2.393), (1.0, 5.476, 2.376), (1.0, 5.575, 2.429), (1.0, 7.073, 3.411), (1.0, 7.035, 3.341), (1.0, 7.06, 3.386), (1.0, 7.053, 3.376), (1.0, 7.047, 3.365), (1.0, 7.041, 3.355), (1.0, 7.144, 3.368), (1.0, 7.084, 3.322), (1.0, 7.122, 3.35), (1.0, 7.112, 3.343), (1.0, 7.103, 3.336), (1.0, 7.093, 3.329), (1.0, 8.171, 2.576), (1.0, 8.11, 2.53), (1.0, 8.149, 2.558), (1.0, 8.139, 2.551), (1.0, 8.13, 2.544), (1.0, 8.12, 2.537), (1.0, 7.097, 3.396), (1.0, 8.125, 2.5), (1.0, 8.173, 2.507), (1.0, 8.161, 2.505), (1.0, 8.149, 2.503), (1.0, 8.137, 2.502), (1.0, 8.301, 2.572), (1.0, 8.128, 2.476), (1.0, 8.175, 2.468), (1.0, 8.163, 2.47), (1.0, 8.152, 2.472), (1.0, 8.14, 2.474), (1.0, 7.066, 3.356), (1.0, 8.116, 2.446), (1.0, 8.175, 2.394), (1.0, 8.149, 2.394), (1.0, 8.142, 2.42), (1.0, 8.126, 2.435), (1.0, 5.701, 3.334), (1.0, 6.997, 3.334), (1.0, 5.676, 3.334), (1.0, 5.657, 3.311), (1.0, 5.648, 3.257), (1.0, 5.538, 2.498), (1.0, 5.538, 2.471), (1.0, 5.538, 2.459), (1.0, 5.562, 2.434), (1.0, 5.617, 2.432), (1.0, 8.062, 2.451), (1.0, 5.587, 2.433), (1.0, 7.029, 3.334), (1.0, 7.077, 3.315), (1.0, 8.09, 2.534), (1.0, 8.105, 2.504), (1.0, 8.108, 2.48), (1.0, 8.096, 2.451), (1.0, 7.073, 3.365), (1.0, 6.488, 2.42), (1.0, 6.472, 2.4), (1.0, 6.489, 2.434), (1.0, 6.437, 2.382), (1.0, 6.49, 2.439), (1.0, 9.853, 1.881), (1.0, 5.525, 2.142), (1.0, 5.434, 2.145), (1.0, 5.438, 2.07), (1.0, 5.443, 1.994), (1.0, 5.447, 1.89), (1.0, 5.39, 2.146), (1.0, 5.394, 2.07), (1.0, 5.399, 1.995), (1.0, 5.403, 1.89), (1.0, 5.48, 1.889), (1.0, 5.479, 1.994), (1.0, 5.478, 2.069), (1.0, 5.478, 2.145), (1.0, 9.946, 2.572), (1.0, 8.354, 2.519), (1.0, 8.4, 2.474), (1.0, 8.377, 2.497), (1.0, 8.4, 2.422), (1.0, 8.354, 2.377), (1.0, 8.377, 2.399), (1.0, 9.893, 2.377), (1.0, 9.848, 2.422), (1.0, 9.87, 2.399), (1.0, 9.893, 2.519), (1.0, 9.848, 2.474), (1.0, 9.87, 2.497), (1.0, 7.171, 3.411), (1.0, 7.242, 3.368), (1.0, 7.084, 3.346), (1.0, 7.121, 3.382), (1.0, 7.101, 3.362), (1.0, 7.08, 3.374), (1.0, 7.076, 3.338), (1.0, 7.059, 3.347), (1.0, 7.067, 3.328), (1.0, 7.051, 3.334), (1.0, 7.061, 3.321), (1.0, 7.045, 3.327), (1.0, 7.195, 3.396), (1.0, 7.219, 3.382), (1.0, 7.369, 3.145), (1.0, 7.626, 2.947), (1.0, 8.098, 2.587), (1.0, 8.089, 2.58), (1.0, 7.616, 2.94), (1.0, 7.359, 3.138), (1.0, 7.401, 3.17), (1.0, 7.658, 2.972), (1.0, 8.13, 2.612), (1.0, 8.108, 2.594), (1.0, 7.635, 2.954), (1.0, 7.379, 3.152), (1.0, 8.079, 2.573), (1.0, 7.607, 2.933), (1.0, 7.35, 3.131), (1.0, 8.069, 2.566), (1.0, 7.597, 2.926), (1.0, 7.34, 3.124), (1.0, 8.052, 2.567), (1.0, 7.583, 2.924), (1.0, 7.33, 3.12), (1.0, 7.507, 3.169), (1.0, 7.772, 2.97), (1.0, 7.506, 3.401), (1.0, 7.617, 3.374), (1.0, 7.543, 3.392), (1.0, 7.58, 3.383), (1.0, 8.049, 3.2), (1.0, 8.481, 3.048), (1.0, -1.101, 2.014), (1.0, 7.572, 3.373), (1.0, 7.984, 3.197), (1.0, 7.466, 3.402), (1.0, 7.501, 3.392), (1.0, 8.396, 3.038), (1.0, 7.537, 3.383), (1.0, -0.8045, 0.904), (1.0, 7.761, 2.843), (1.0, 8.062, 2.615), (1.0, 8.053, 2.608), (1.0, 7.751, 2.836), (1.0, 7.793, 2.867), (1.0, 8.094, 2.64), (1.0, 8.072, 2.622), (1.0, 7.771, 2.85), (1.0, 8.043, 2.601), (1.0, 7.742, 2.829), (1.0, 8.034, 2.594), (1.0, 7.732, 2.822), (1.0, 8.017, 2.595), (1.0, 7.717, 2.822), (1.0, 7.911, 2.865), (1.0, 8.215, 2.637), (1.0, 8.771, 2.948), (1.0, 9.215, 2.78), (1.0, 8.696, 2.929), (1.0, 9.115, 2.754), (1.0, -0.8045, 1.131), (1.0, -0.8756, 1.503), (1.0, -0.8624, 1.559), (1.0, -0.8045, 0.6773), (1.0, -0.8812, 1.697), (1.0, -0.8747, 1.624), (1.0, -0.8812, 1.728), (1.0, -0.8583, 1.219), (1.0, -0.8863, 1.974), (1.0, -1.101, 2.086), (1.0, -0.8045, 0.7212), (1.0, -1.101, 2.05), (1.0, -1.101, 2.057), (1.0, -1.101, 2.064), (1.0, -1.101, 2.072), (1.0, -1.101, 2.079), (1.0, -0.9117, 1.842), (1.0, -0.8319, 1.823), (1.0, 2.145, 1.924), (1.0, 2.197, 1.868), (1.0, -0.1649, 0.6773), (1.0, 0.6723, 2.191), (1.0, -0.1649, 0.904), (1.0, -0.116, 1.131), (1.0, 0.02237, 1.357), (1.0, 0.1676, 1.515), (1.0, 0.4311, 1.697), (1.0, 0.2908, 1.624), (1.0, 0.5918, 1.778), (1.0, -0.06188, 1.219), (1.0, 0.6723, 2.362), (1.0, -0.1649, 0.7212), (1.0, 0.6723, 2.266), (1.0, 0.6723, 2.286), (1.0, 0.6723, 2.305), (1.0, 0.6723, 2.324), (1.0, 0.6723, 2.343), (1.0, 0.1137, 1.515), (1.0, -0.8756, 1.503), (1.0, -0.8583, 1.219), (1.0, -0.1067, 1.219), (1.0, -0.8457, 1.881), (1.0, 2.159, 1.958), (1.0, -0.8457, 1.809), (1.0, 2.159, 1.911), (1.0, 8.041, 1.979), (1.0, 9.242, 1.996), (1.0, 8.618, 1.978), (1.0, 9.711, 1.943), (1.0, 9.682, 1.913), (1.0, 9.728, 1.903), (1.0, 9.702, 1.922), (1.0, 8.039, 2.032), (1.0, 8.617, 2.009), (1.0, 9.68, 2.125), (1.0, 9.712, 2.093), (1.0, 9.717, 2.147), (1.0, 9.703, 2.115), (1.0, 5.942, 1.987), (1.0, 7.306, 1.961), (1.0, 6.372, 1.97), (1.0, 5.587, 1.895), (1.0, 5.555, 1.927), (1.0, 5.54, 1.877), (1.0, 5.564, 1.904), (1.0, 7.317, 2.021), (1.0, 6.375, 2.008), (1.0, 5.556, 2.043), (1.0, 5.599, 2.087), (1.0, 5.541, 2.113), (1.0, 5.569, 2.074), (1.0, 8.618, 1.963), (1.0, 8.042, 1.964), (1.0, 9.645, 1.988), (1.0, 8.039, 2.046), (1.0, 8.618, 2.024), (1.0, 7.306, 1.946), (1.0, 6.371, 1.956), (1.0, 5.607, 1.986), (1.0, 6.375, 2.023), (1.0, 7.317, 2.036)], [], [(595, 596, 10, 11), (604, 573, 13, 91), (602, 566, 5, 80), (601, 595, 11, 39), (600, 24, 9, 33), (573, 594, 12, 13), (616, 617, 20, 18), (18, 20, 21, 19), (622, 24, 35), (623, 618, 631, 634), (71, 22, 23, 74), (79, 615, 16), (79, 16, 17, 42), (625, 616, 18, 92), (92, 18, 19, 93), (618, 619, 631), (31, 27, 28, 32), (621, 620, 27, 31), (599, 598, 25, 29), (596, 599, 29, 10), (619, 621, 31, 631), (631, 31, 32, 632), (27, 35, 24, 28), (620, 622, 35, 27), (598, 600, 33, 25), (2, 34, 38, 36), (24, 2, 36), (24, 36, 44, 107), (20, 634, 633, 21), (107, 78, 613), (36, 38, 41, 44), (50, 45, 57, 55), (99, 100, 58, 56), (41, 44, 63, 72), (106, 103, 64, 73), (45, 46, 59, 57), (100, 101, 60, 58), (77, 43, 53), (108, 98, 54, 81), (94, 50, 55, 95), (110, 99, 56, 96), (46, 48, 61, 59), (101, 102, 62, 60), (105, 104, 67, 70), (68, 65, 66, 69), (48, 68, 69, 61), (102, 105, 70, 62), (104, 106, 73, 67), (65, 41, 72, 66), (617, 623, 634, 20), (594, 601, 39, 12), (79, 42, 77), (24, 40, 610), (7, 79, 37), (37, 79, 77, 43), (107, 108, 81, 78), (24, 602, 80, 40), (168, 151, 87, 88), (630, 155, 83, 624), (609, 159, 85, 603), (155, 163, 86, 83), (167, 168, 88, 109), (159, 172, 84, 85), (163, 151, 87, 86), (15, 92, 93, 14), (614, 625, 92, 15), (597, 604, 91, 4), (97, 110, 96, 51), (49, 94, 95, 52), (52, 95, 110, 97), (180, 167, 109, 89), (77, 108, 107), (66, 72, 106, 104), (61, 69, 105, 102), (69, 66, 104, 105), (59, 61, 102, 101), (95, 55, 99, 110), (77, 53, 98, 108), (57, 59, 101, 100), (72, 63, 103, 106), (55, 57, 100, 99), (96, 56, 112, 113), (51, 96, 113, 111), (180, 89, 115, 184), (54, 123, 125, 114), (54, 98, 124, 123), (37, 43, 116, 122), (17, 16, 119, 120), (98, 53, 117, 124), (7, 37, 122, 118), (566, 17, 120, 605), (615, 7, 118, 626), (53, 43, 116, 117), (184, 115, 126, 188), (188, 126, 128, 192), (192, 128, 130, 196), (196, 130, 132, 200), (216, 138, 134, 204), (200, 132, 136, 208), (208, 136, 137, 212), (212, 137, 138, 216), (204, 134, 142, 220), (220, 142, 144, 224), (224, 144, 146, 228), (145, 227, 231, 147), (227, 226, 230, 231), (226, 225, 229, 230), (225, 224, 228, 229), (143, 223, 227, 145), (223, 222, 226, 227), (222, 221, 225, 226), (221, 220, 224, 225), (135, 207, 223, 143), (207, 206, 222, 223), (206, 205, 221, 222), (205, 204, 220, 221), (140, 215, 219, 139), (215, 214, 218, 219), (214, 213, 217, 218), (213, 212, 216, 217), (141, 211, 215, 140), (211, 210, 214, 215), (210, 209, 213, 214), (209, 208, 212, 213), (133, 203, 211, 141), (203, 202, 210, 211), (202, 201, 209, 210), (201, 200, 208, 209), (139, 219, 207, 135), (219, 218, 206, 207), (218, 217, 205, 206), (217, 216, 204, 205), (131, 199, 203, 133), (199, 198, 202, 203), (198, 197, 201, 202), (197, 196, 200, 201), (129, 195, 199, 131), (195, 194, 198, 199), (194, 193, 197, 198), (193, 192, 196, 197), (127, 191, 195, 129), (191, 190, 194, 195), (190, 189, 193, 194), (189, 188, 192, 193), (125, 187, 191, 127), (187, 186, 190, 191), (186, 185, 189, 190), (185, 184, 188, 189), (123, 183, 187, 125), (183, 182, 186, 187), (182, 181, 185, 186), (181, 180, 184, 185), (123, 124, 164, 183), (183, 164, 165, 182), (182, 165, 166, 181), (181, 166, 167, 180), (122, 116, 148, 160), (160, 148, 149, 161), (161, 149, 150, 162), (162, 150, 151, 163), (120, 119, 175, 156), (156, 175, 174, 157), (157, 174, 173, 158), (158, 173, 172, 159), (124, 117, 171, 164), (164, 171, 170, 165), (165, 170, 169, 166), (166, 169, 168, 167), (118, 122, 160, 152), (152, 160, 161, 153), (153, 161, 162, 154), (154, 162, 163, 155), (605, 120, 156, 606), (606, 156, 157, 607), (607, 157, 158, 608), (608, 158, 159, 609), (626, 118, 152, 627), (627, 152, 153, 628), (628, 153, 154, 629), (629, 154, 155, 630), (117, 116, 148, 171), (171, 148, 149, 170), (170, 149, 150, 169), (169, 150, 151, 168), (230, 229, 235, 236), (228, 146, 232, 234), (147, 231, 237, 233), (231, 230, 236, 237), (229, 228, 234, 235), (350, 349, 241, 242), (354, 353, 238, 240), (356, 350, 242, 243), (349, 354, 240, 241), (358, 356, 243, 239), (242, 241, 247, 248), (240, 238, 244, 246), (243, 242, 248, 249), (241, 240, 246, 247), (239, 243, 249, 245), (255, 250, 260, 258), (258, 260, 261, 259), (274, 252, 266, 275), (275, 266, 267, 276), (283, 251, 262, 297), (297, 262, 263, 299), (302, 255, 258, 303), (303, 258, 259, 304), (251, 253, 264, 262), (262, 264, 265, 263), (272, 269, 270, 273), (271, 268, 269, 272), (253, 271, 272, 264), (264, 272, 273, 265), (269, 275, 276, 270), (268, 274, 275, 269), (252, 274, 278, 277), (267, 252, 277, 300), (300, 277, 280, 301), (260, 297, 299, 261), (280, 301, 292), (277, 278, 279, 280), (286, 281, 289, 288), (279, 280, 292, 298), (281, 282, 290, 289), (305, 286, 288, 306), (282, 284, 291, 290), (295, 293, 294, 296), (284, 295, 296, 291), (293, 279, 298, 294), (250, 283, 297, 260), (252, 267, 266), (257, 303, 304, 256), (254, 302, 303, 257), (285, 305, 306, 287), (287, 306, 317, 307), (294, 298, 315, 313), (291, 296, 314, 311), (296, 294, 313, 314), (290, 291, 311, 310), (306, 288, 308, 317), (289, 290, 310, 309), (298, 292, 312, 315), (288, 289, 309, 308), (292, 301, 316, 312), (319, 329, 320, 112), (329, 330, 327, 320), (330, 331, 321, 327), (333, 332, 324, 325), (334, 339, 113, 318), (335, 333, 325, 322), (337, 336, 328, 323), (338, 337, 323, 326), (332, 338, 326, 324), (339, 319, 112, 113), (331, 335, 322, 321), (410, 419, 335, 331), (429, 411, 319, 339), (426, 423, 338, 332), (423, 421, 337, 338), (421, 427, 336, 337), (419, 415, 333, 335), (417, 429, 339, 334), (415, 426, 332, 333), (408, 410, 331, 330), (414, 408, 330, 329), (411, 414, 329, 319), (497, 341, 430), (497, 345, 343, 342), (502, 498, 347, 346), (497, 340, 341), (497, 342, 340), (233, 237, 357, 359), (370, 368, 356, 358), (235, 234, 355, 348), (361, 366, 354, 349), (237, 236, 351, 357), (368, 362, 350, 356), (234, 232, 352, 355), (366, 365, 353, 354), (236, 235, 348, 351), (362, 361, 349, 350), (351, 348, 360, 363), (363, 360, 361, 362), (355, 352, 364, 367), (367, 364, 365, 366), (357, 351, 363, 369), (369, 363, 362, 368), (348, 355, 367, 360), (360, 367, 366, 361), (359, 357, 369, 371), (371, 369, 368, 370), (371, 370, 374, 375), (370, 358, 372, 374), (359, 371, 375, 373), (375, 374, 378, 379), (374, 372, 376, 378), (373, 375, 379, 377), (379, 378, 382, 383), (378, 376, 380, 382), (377, 379, 383, 381), (383, 382, 386, 387), (382, 380, 384, 386), (381, 383, 387, 385), (387, 386, 390, 391), (386, 384, 388, 390), (385, 387, 391, 389), (391, 390, 394, 395), (390, 388, 392, 394), (389, 391, 395, 393), (395, 394, 397, 398), (394, 392, 397), (393, 395, 398, 396), (433, 432, 401, 402), (432, 435, 399, 401), (434, 433, 402, 400), (492, 491, 405, 406), (491, 493, 403, 405), (494, 492, 406, 404), (498, 509, 431, 347), (509, 497, 430, 431), (259, 261, 413, 412), (412, 413, 414, 411), (261, 299, 407, 413), (413, 407, 408, 414), (299, 263, 409, 407), (407, 409, 410, 408), (273, 270, 425, 416), (416, 425, 426, 415), (256, 304, 428, 418), (418, 428, 429, 417), (265, 273, 416, 420), (420, 416, 415, 419), (422, 267, 427, 421), (276, 267, 422, 424), (424, 422, 421, 423), (270, 276, 424, 425), (425, 424, 423, 426), (304, 259, 412, 428), (428, 412, 411, 429), (263, 265, 420, 409), (409, 420, 419, 410), (396, 398, 433, 434), (397, 392, 435, 432), (398, 397, 432, 433), (249, 248, 440, 441), (247, 246, 438, 439), (245, 249, 441, 437), (248, 247, 439, 440), (246, 244, 436, 438), (525, 344, 445, 446), (527, 526, 442, 444), (529, 525, 446, 447), (344, 527, 444, 445), (531, 529, 447, 443), (540, 539, 451, 452), (546, 545, 448, 450), (549, 540, 452, 453), (539, 546, 450, 451), (552, 549, 453, 449), (452, 451, 457, 458), (450, 448, 456), (453, 452, 458, 459), (451, 450, 456, 457), (449, 453, 459, 455), (458, 457, 463, 464), (456, 448, 460, 462), (459, 458, 464, 465), (457, 456, 462, 463), (455, 459, 465, 461), (464, 463, 469, 470), (462, 460, 468), (465, 464, 470, 471), (463, 462, 468, 469), (461, 465, 471, 467), (470, 469, 404, 406), (471, 470, 406, 405), (467, 471, 405, 403), (449, 455, 487, 486), (531, 443, 485, 533), (493, 399, 481, 495), (467, 403, 482, 489), (245, 437, 484, 473), (399, 435, 483, 481), (455, 461, 488, 487), (552, 449, 486, 555), (392, 388, 479, 480), (358, 239, 472, 474), (388, 384, 478, 479), (384, 380, 477, 478), (435, 392, 480, 483), (380, 376, 476, 477), (376, 372, 475, 476), (372, 358, 474, 475), (239, 245, 473, 472), (461, 467, 489, 488), (494, 404, 341), (434, 400, 430, 431), (393, 396, 347, 346), (469, 468, 342, 340), (404, 469, 340, 341), (468, 460, 343, 342), (396, 434, 431, 347), (400, 494, 341, 430), (403, 493, 495, 482), (400, 402, 492, 494), (401, 399, 493, 491), (402, 401, 491, 492), (427, 267, 506), (506, 267, 507), (507, 267, 497, 508), (508, 497, 509), (336, 427, 506, 501), (501, 506, 507, 500), (500, 507, 508, 499), (499, 508, 509, 498), (328, 336, 501, 505), (505, 501, 500, 504), (504, 500, 499, 503), (503, 499, 498, 502), (300, 301, 496, 267), (316, 301, 496), (520, 511, 460, 510), (517, 520, 510, 345), (518, 514, 512, 521), (515, 517, 345, 343), (515, 511, 513, 516), (516, 513, 512, 514), (511, 520, 522, 513), (513, 522, 521, 512), (520, 517, 519, 522), (522, 519, 518, 521), (514, 518, 519, 516), (516, 519, 517, 515), (511, 515, 343, 460), (543, 442, 524, 558), (454, 436, 523, 535), (442, 526, 536, 524), (526, 454, 535, 536), (437, 532, 534, 484), (532, 531, 533, 534), (437, 441, 530, 532), (532, 530, 529, 531), (439, 438, 528, 490), (490, 528, 527, 344), (441, 440, 466, 530), (530, 466, 525, 529), (438, 436, 454, 528), (528, 454, 526, 527), (440, 439, 490, 466), (466, 490, 344, 525), (448, 545, 460), (578, 544, 559, 588), (544, 543, 558, 559), (443, 554, 557, 485), (554, 553, 556, 557), (584, 552, 555, 586), (443, 447, 551, 554), (554, 551, 550, 553), (584, 582, 549, 552), (445, 444, 548, 537), (537, 548, 547, 538), (575, 580, 546, 539), (447, 446, 542, 551), (551, 542, 541, 550), (582, 576, 540, 549), (444, 442, 543, 548), (548, 543, 544, 547), (580, 579, 545, 546), (446, 445, 537, 542), (542, 537, 538, 541), (576, 575, 539, 540), (568, 567, 561, 564), (570, 569, 560, 562), (571, 568, 564, 565), (572, 570, 562, 563), (567, 572, 563, 561), (592, 571, 565, 590), (588, 559, 571, 592), (524, 536, 572, 567), (536, 535, 570, 572), (559, 558, 568, 571), (535, 523, 569, 570), (558, 524, 567, 568), (460, 589, 593, 510), (589, 588, 592, 593), (510, 593, 591), (593, 592, 590, 591), (541, 538, 574, 577), (577, 574, 575, 576), (547, 544, 578, 581), (581, 578, 579, 580), (550, 541, 577, 583), (583, 577, 576, 582), (538, 547, 581, 574), (574, 581, 580, 575), (553, 550, 583, 585), (585, 583, 582, 584), (553, 585, 587, 556), (585, 584, 586, 587), (545, 579, 589, 460), (579, 578, 588, 589), (177, 608, 609, 176), (178, 607, 608, 177), (179, 606, 607, 178), (121, 605, 606, 179), (5, 566, 605, 121), (14, 93, 604, 597), (176, 609, 603, 82), (42, 602, 24), (21, 633, 601, 594), (28, 24, 600, 598), (632, 32, 599, 596), (32, 28, 598, 599), (19, 21, 594, 573), (633, 632, 595, 601), (42, 17, 566, 602), (93, 19, 573, 604), (632, 596, 595), (63, 107, 103), (24, 610, 9), (44, 107, 63), (103, 107, 613, 64), (75, 611, 612, 76), (173, 629, 630, 172), (174, 628, 629, 173), (175, 627, 628, 174), (119, 626, 627, 175), (16, 615, 626, 119), (6, 90, 625, 614), (172, 630, 624, 84), (0, 47, 623, 617), (26, 34, 622, 620), (3, 30, 621, 619), (30, 26, 620, 621), (1, 3, 619, 618), (90, 8, 616, 625), (79, 7, 615), (47, 1, 618, 623), (34, 2, 24, 622), (8, 0, 617, 616), (23, 22, 631, 632), (74, 23, 632, 633), (71, 74, 633, 634), (22, 71, 634, 631), (635, 636, 77, 42), (637, 635, 42, 24), (636, 638, 107, 77), (638, 637, 24, 107), (75, 76, 636, 635), (611, 75, 635, 637), (76, 612, 638, 636), (612, 611, 637, 638), (644, 643, 655, 657, 267, 496), (650, 649, 642, 644, 496, 345), (657, 656, 661, 663, 497, 267), (666, 670, 655, 643), (667, 642, 649), (642, 645, 644), (645, 643, 644), (666, 643, 645, 665), (665, 645, 642, 667), (663, 662, 648, 650, 345, 497), (648, 651, 650), (651, 649, 650), (648, 668, 669, 651), (651, 669, 667, 649), (652, 654, 653, 639, 641, 640, 647, 646, 659, 660), (655, 658, 657), (658, 656, 657), (655, 670, 671, 658), (658, 671, 672, 656), (672, 661, 656), (661, 664, 663), (664, 662, 663), (674, 662, 664, 673), (673, 664, 661, 672), (674, 668, 648, 662), (641, 639, 666, 665), (640, 641, 665, 667), (646, 647, 669, 668), (653, 654, 671, 670), (654, 652, 672, 671), (639, 653, 670, 666), (652, 660, 673, 672), (660, 659, 674, 673), (659, 646, 668, 674), (647, 640, 667, 669)])
_uv = me_cube_002.uv_layers.new(name='UVMap')
_uv.uv.foreach_set('vector', [0.5, 0.732, 0.5417, 0.732, 0.5417, 0.75, 0.5, 0.75, 0.3831, 0.732, 0.4167, 0.732, 0.4167, 0.75, 0.3831, 0.75, 0.6156, 0.732, 0.625, 0.732, 0.625, 0.75, 0.6156, 0.75, 0.4746, 0.732, 0.5, 0.732, 0.5, 0.75, 0.4746, 0.75, 0.5729, 0.732, 0.5833, 0.732, 0.5833, 0.75, 0.5729, 0.75, 0.4167, 0.732, 0.4583, 0.732, 0.4583, 0.75, 0.4167, 0.75, 0.4167, 0.5187, 0.4583, 0.5187, 0.4583, 0.5337, 0.4167, 0.5337, 0.4167, 0.5337, 0.4583, 0.5337, 0.4583, 0.617, 0.4167, 0.617, 0.5729, 0.5187, 0.5833, 0.5337, 0.5729, 0.5337, 0.4746, 0.5187, 0.5, 0.5187, 0.5, 0.5337, 0.4746, 0.5337, 0.4766, 0.5368, 0.498, 0.5364, 0.498, 0.6146, 0.4766, 0.6143, 0.6156, 0.5187, 0.625, 0.5187, 0.625, 0.5337, 0.6156, 0.5337, 0.625, 0.5337, 0.625, 0.617, 0.6156, 0.617, 0.3831, 0.5187, 0.4167, 0.5187, 0.4167, 0.5337, 0.3831, 0.5337, 0.3831, 0.5337, 0.4167, 0.5337, 0.4167, 0.617, 0.3831, 0.617, 0.5, 0.5187, 0.5417, 0.5187, 0.5, 0.5337, 0.5521, 0.5337, 0.5625, 0.5337, 0.5625, 0.617, 0.5521, 0.617, 0.5521, 0.5187, 0.5625, 0.5187, 0.5625, 0.5337, 0.5521, 0.5337, 0.5521, 0.732, 0.5625, 0.732, 0.5625, 0.75, 0.5521, 0.75, 0.5417, 0.732, 0.5521, 0.732, 0.5521, 0.75, 0.5417, 0.75, 0.5417, 0.5187, 0.5521, 0.5187, 0.5521, 0.5337, 0.5417, 0.5337, 0.5417, 0.5337, 0.5521, 0.5337, 0.5521, 0.617, 0.5417, 0.617, 0.5625, 0.5337, 0.5729, 0.5337, 0.5729, 0.617, 0.5625, 0.617, 0.5625, 0.5187, 0.5729, 0.5187, 0.5729, 0.5337, 0.5625, 0.5337, 0.5625, 0.732, 0.5729, 0.732, 0.5729, 0.75, 0.5625, 0.75, 0.5833, 0.5, 0.5729, 0.5, 0.5729, 0.5, 0.5833, 0.5, 0.5939, 0.5, 0.5833, 0.5, 0.5833, 0.5, 0.5939, 0.5, 0.5833, 0.5, 0.5833, 0.5, 0.5939, 0.5, 0.4583, 0.5337, 0.4746, 0.5337, 0.4746, 0.617, 0.4583, 0.617, 0.6033, 0.6111, 0.6033, 0.617, 0.5939, 0.617, 0.5833, 0.5, 0.5729, 0.5, 0.5729, 0.5, 0.5833, 0.5, 0.4167, 0.5, 0.4583, 0.5, 0.4583, 0.5337, 0.4167, 0.5337, 0.4167, 0.6111, 0.4583, 0.6111, 0.4583, 0.617, 0.4167, 0.617, 0.5729, 0.5, 0.5833, 0.5, 0.5833, 0.5337, 0.5729, 0.5337, 0.5729, 0.6111, 0.5833, 0.6111, 0.5833, 0.617, 0.5729, 0.617, 0.4583, 0.5, 0.5, 0.5, 0.5, 0.5337, 0.4583, 0.5337, 0.4583, 0.6111, 0.5, 0.6111, 0.5, 0.617, 0.4583, 0.617, 0.6156, 0.5, 0.625, 0.5, 0.625, 0.5337, 0.6156, 0.6111, 0.625, 0.6111, 0.625, 0.617, 0.6156, 0.617, 0.3851, 0.5, 0.4167, 0.5, 0.4167, 0.5337, 0.3851, 0.5337, 0.3851, 0.6111, 0.4167, 0.6111, 0.4167, 0.617, 0.3851, 0.617, 0.5, 0.5, 0.5417, 0.5, 0.5417, 0.5337, 0.5, 0.5337, 0.5, 0.6111, 0.5417, 0.6111, 0.5417, 0.617, 0.5, 0.617, 0.5521, 0.6111, 0.5625, 0.6111, 0.5625, 0.617, 0.5521, 0.617, 0.5521, 0.5, 0.5625, 0.5, 0.5625, 0.5337, 0.5521, 0.5337, 0.5417, 0.5, 0.5521, 0.5, 0.5521, 0.5337, 0.5417, 0.5337, 0.5417, 0.6111, 0.5521, 0.6111, 0.5521, 0.617, 0.5417, 0.617, 0.5625, 0.6111, 0.5729, 0.6111, 0.5729, 0.617, 0.5625, 0.617, 0.5625, 0.5, 0.5729, 0.5, 0.5729, 0.5337, 0.5625, 0.5337, 0.4583, 0.5187, 0.4746, 0.5187, 0.4746, 0.5337, 0.4583, 0.5337, 0.4583, 0.732, 0.4746, 0.732, 0.4746, 0.75, 0.4583, 0.75, 0.6156, 0.5, 0.6033, 0.5, 0.6156, 0.5, 0.6033, 0.732, 0.6033, 0.75, 0.5939, 0.75, 0.625, 0.5, 0.6156, 0.5, 0.625, 0.5, 0.625, 0.5, 0.6156, 0.5, 0.6156, 0.5, 0.625, 0.5, 0.6033, 0.6111, 0.6156, 0.6111, 0.6156, 0.617, 0.6033, 0.617, 0.6033, 0.732, 0.6156, 0.732, 0.6156, 0.75, 0.6033, 0.75, 0.625, 0.5337, 0.625, 0.5, 0.625, 0.5, 0.625, 0.5337, 0.625, 0.5187, 0.625, 0.5, 0.625, 0.5, 0.625, 0.5187, 0.625, 0.732, 0.625, 0.617, 0.625, 0.617, 0.625, 0.732, 0.625, 0.5, 0.625, 0.5, 0.625, 0.5, 0.625, 0.5, 0.625, 0.6111, 0.625, 0.5337, 0.625, 0.5337, 0.625, 0.6111, 0.625, 0.617, 0.625, 0.5337, 0.625, 0.5337, 0.625, 0.617, 0.625, 0.5, 0.625, 0.5, 0.625, 0.5, 0.625, 0.5, 0.375, 0.5337, 0.3831, 0.5337, 0.3831, 0.617, 0.375, 0.617, 0.375, 0.5187, 0.3831, 0.5187, 0.3831, 0.5337, 0.375, 0.5337, 0.375, 0.732, 0.3831, 0.732, 0.3831, 0.75, 0.375, 0.75, 0.375, 0.6111, 0.3851, 0.6111, 0.3851, 0.617, 0.375, 0.617, 0.375, 0.5, 0.3851, 0.5, 0.3851, 0.5337, 0.375, 0.5337, 0.375, 0.5337, 0.3851, 0.5337, 0.3851, 0.6111, 0.375, 0.6111, 0.625, 0.617, 0.625, 0.6111, 0.625, 0.6111, 0.625, 0.617, 0.6156, 0.5337, 0.6156, 0.6111, 0.6033, 0.6111, 0.5625, 0.5337, 0.5729, 0.5337, 0.5729, 0.6111, 0.5625, 0.6111, 0.5417, 0.5337, 0.5521, 0.5337, 0.5521, 0.6111, 0.5417, 0.6111, 0.5521, 0.5337, 0.5625, 0.5337, 0.5625, 0.6111, 0.5521, 0.6111, 0.5, 0.5337, 0.5417, 0.5337, 0.5417, 0.6111, 0.5, 0.6111, 0.3851, 0.5337, 0.4167, 0.5337, 0.4167, 0.6111, 0.3851, 0.6111, 0.6156, 0.5337, 0.625, 0.5337, 0.625, 0.6111, 0.6156, 0.6111, 0.4583, 0.5337, 0.5, 0.5337, 0.5, 0.6111, 0.4583, 0.6111, 0.5729, 0.5337, 0.5833, 0.5337, 0.5833, 0.6111, 0.5729, 0.6111, 0.4167, 0.5337, 0.4583, 0.5337, 0.4583, 0.6111, 0.4167, 0.6111, 0.3851, 0.617, 0.4167, 0.617, 0.4167, 0.617, 0.3851, 0.617, 0.375, 0.617, 0.3851, 0.617, 0.3851, 0.617, 0.375, 0.617, 0.625, 0.617, 0.625, 0.617, 0.625, 0.617, 0.625, 0.617, 0.625, 0.617, 0.625, 0.617, 0.625, 0.617, 0.625, 0.617, 0.625, 0.617, 0.625, 0.6111, 0.625, 0.6111, 0.625, 0.617, 0.625, 0.5, 0.625, 0.5, 0.625, 0.5, 0.625, 0.5, 0.625, 0.617, 0.625, 0.5337, 0.625, 0.5337, 0.625, 0.617, 0.625, 0.6111, 0.625, 0.5337, 0.625, 0.5337, 0.625, 0.6111, 0.625, 0.5, 0.625, 0.5, 0.625, 0.5, 0.625, 0.5, 0.625, 0.732, 0.625, 0.617, 0.625, 0.617, 0.625, 0.732, 0.625, 0.5187, 0.625, 0.5, 0.625, 0.5, 0.625, 0.5187, 0.625, 0.5337, 0.625, 0.5, 0.625, 0.5, 0.625, 0.5337, 0.625, 0.617, 0.625, 0.617, 0.625, 0.617, 0.625, 0.617, 0.625, 0.617, 0.625, 0.617, 0.625, 0.617, 0.625, 0.617, 0.625, 0.617, 0.625, 0.617, 0.625, 0.617, 0.625, 0.617, 0.625, 0.617, 0.625, 0.617, 0.625, 0.617, 0.625, 0.617, 0.625, 0.617, 0.625, 0.617, 0.625, 0.617, 0.625, 0.617, 0.625, 0.617, 0.625, 0.617, 0.625, 0.617, 0.625, 0.617, 0.625, 0.617, 0.625, 0.617, 0.625, 0.617, 0.625, 0.617, 0.625, 0.617, 0.625, 0.617, 0.625, 0.617, 0.625, 0.617, 0.625, 0.617, 0.625, 0.617, 0.625, 0.617, 0.625, 0.617, 0.625, 0.617, 0.625, 0.617, 0.625, 0.617, 0.625, 0.617, 0.625, 0.617, 0.625, 0.617, 0.625, 0.617, 0.625, 0.617, 0.625, 0.617, 0.625, 0.617, 0.625, 0.617, 0.625, 0.617, 0.625, 0.617, 0.625, 0.617, 0.625, 0.617, 0.625, 0.617, 0.625, 0.617, 0.625, 0.617, 0.625, 0.617, 0.625, 0.617, 0.625, 0.617, 0.625, 0.617, 0.625, 0.617, 0.625, 0.617, 0.625, 0.617, 0.625, 0.617, 0.625, 0.617, 0.625, 0.617, 0.625, 0.617, 0.625, 0.617, 0.625, 0.617, 0.625, 0.617, 0.625, 0.617, 0.625, 0.617, 0.625, 0.617, 0.625, 0.617, 0.625, 0.617, 0.625, 0.617, 0.625, 0.617, 0.625, 0.617, 0.625, 0.617, 0.625, 0.617, 0.625, 0.617, 0.625, 0.617, 0.625, 0.617, 0.625, 0.617, 0.625, 0.617, 0.625, 0.617, 0.625, 0.617, 0.625, 0.617, 0.625, 0.617, 0.625, 0.617, 0.625, 0.617, 0.625, 0.617, 0.625, 0.617, 0.625, 0.617, 0.625, 0.617, 0.625, 0.617, 0.625, 0.617, 0.625, 0.617, 0.625, 0.617, 0.625, 0.617, 0.625, 0.617, 0.625, 0.617, 0.625, 0.617, 0.625, 0.617, 0.625, 0.617, 0.625, 0.617, 0.625, 0.617, 0.625, 0.617, 0.625, 0.617, 0.625, 0.617, 0.625, 0.617, 0.625, 0.617, 0.625, 0.617, 0.625, 0.617, 0.625, 0.617, 0.625, 0.617, 0.625, 0.617, 0.625, 0.617, 0.625, 0.617, 0.625, 0.617, 0.625, 0.617, 0.625, 0.617, 0.625, 0.617, 0.625, 0.617, 0.625, 0.617, 0.625, 0.617, 0.625, 0.617, 0.625, 0.617, 0.625, 0.617, 0.625, 0.617, 0.625, 0.617, 0.625, 0.617, 0.625, 0.617, 0.625, 0.617, 0.625, 0.617, 0.625, 0.617, 0.625, 0.617, 0.625, 0.617, 0.625, 0.617, 0.625, 0.617, 0.625, 0.617, 0.625, 0.617, 0.625, 0.617, 0.625, 0.617, 0.625, 0.617, 0.625, 0.617, 0.625, 0.617, 0.625, 0.617, 0.625, 0.617, 0.625, 0.617, 0.625, 0.617, 0.625, 0.617, 0.625, 0.617, 0.625, 0.617, 0.625, 0.617, 0.625, 0.617, 0.625, 0.617, 0.625, 0.617, 0.625, 0.617, 0.625, 0.617, 0.625, 0.617, 0.625, 0.617, 0.625, 0.617, 0.625, 0.617, 0.625, 0.617, 0.625, 0.617, 0.625, 0.617, 0.625, 0.617, 0.625, 0.617, 0.625, 0.617, 0.625, 0.617, 0.625, 0.617, 0.625, 0.617, 0.625, 0.617, 0.625, 0.617, 0.625, 0.617, 0.625, 0.617, 0.625, 0.617, 0.625, 0.617, 0.625, 0.617, 0.625, 0.617, 0.625, 0.617, 0.625, 0.617, 0.625, 0.617, 0.625, 0.617, 0.625, 0.617, 0.625, 0.617, 0.625, 0.617, 0.625, 0.617, 0.625, 0.617, 0.625, 0.617, 0.625, 0.617, 0.625, 0.617, 0.625, 0.617, 0.625, 0.617, 0.625, 0.617, 0.625, 0.617, 0.625, 0.617, 0.625, 0.617, 0.625, 0.617, 0.625, 0.617, 0.625, 0.617, 0.625, 0.617, 0.625, 0.617, 0.625, 0.617, 0.625, 0.617, 0.625, 0.617, 0.625, 0.617, 0.625, 0.617, 0.625, 0.617, 0.625, 0.617, 0.625, 0.617, 0.625, 0.617, 0.625, 0.617, 0.625, 0.617, 0.625, 0.617, 0.625, 0.617, 0.625, 0.617, 0.625, 0.617, 0.625, 0.617, 0.625, 0.617, 0.625, 0.617, 0.625, 0.617, 0.625, 0.617, 0.625, 0.617, 0.625, 0.617, 0.625, 0.617, 0.625, 0.617, 0.625, 0.617, 0.625, 0.617, 0.625, 0.617, 0.625, 0.617, 0.625, 0.617, 0.625, 0.617, 0.625, 0.617, 0.625, 0.617, 0.625, 0.617, 0.625, 0.617, 0.625, 0.617, 0.625, 0.6111, 0.625, 0.6111, 0.625, 0.617, 0.625, 0.617, 0.625, 0.6111, 0.625, 0.6111, 0.625, 0.617, 0.625, 0.617, 0.625, 0.6111, 0.625, 0.6111, 0.625, 0.617, 0.625, 0.617, 0.625, 0.6111, 0.625, 0.6111, 0.625, 0.617, 0.625, 0.5, 0.625, 0.5, 0.625, 0.5, 0.625, 0.5, 0.625, 0.5, 0.625, 0.5, 0.625, 0.5, 0.625, 0.5, 0.625, 0.5, 0.625, 0.5, 0.625, 0.5, 0.625, 0.5, 0.625, 0.5, 0.625, 0.5, 0.625, 0.5, 0.625, 0.5, 0.625, 0.617, 0.625, 0.5337, 0.625, 0.5337, 0.625, 0.617, 0.625, 0.617, 0.625, 0.5337, 0.625, 0.5337, 0.625, 0.617, 0.625, 0.617, 0.625, 0.5337, 0.625, 0.5337, 0.625, 0.617, 0.625, 0.617, 0.625, 0.5337, 0.625, 0.5337, 0.625, 0.617, 0.625, 0.6111, 0.625, 0.5337, 0.625, 0.5337, 0.625, 0.6111, 0.625, 0.6111, 0.625, 0.5337, 0.625, 0.5337, 0.625, 0.6111, 0.625, 0.6111, 0.625, 0.5337, 0.625, 0.5337, 0.625, 0.6111, 0.625, 0.6111, 0.625, 0.5337, 0.625, 0.5337, 0.625, 0.6111, 0.625, 0.5, 0.625, 0.5, 0.625, 0.5, 0.625, 0.5, 0.625, 0.5, 0.625, 0.5, 0.625, 0.5, 0.625, 0.5, 0.625, 0.5, 0.625, 0.5, 0.625, 0.5, 0.625, 0.5, 0.625, 0.5, 0.625, 0.5, 0.625, 0.5, 0.625, 0.5, 0.625, 0.732, 0.625, 0.617, 0.625, 0.617, 0.625, 0.732, 0.625, 0.732, 0.625, 0.617, 0.625, 0.617, 0.625, 0.732, 0.625, 0.732, 0.625, 0.617, 0.625, 0.617, 0.625, 0.732, 0.625, 0.732, 0.625, 0.617, 0.625, 0.617, 0.625, 0.732, 0.625, 0.5187, 0.625, 0.5, 0.625, 0.5, 0.625, 0.5187, 0.625, 0.5187, 0.625, 0.5, 0.625, 0.5, 0.625, 0.5187, 0.625, 0.5187, 0.625, 0.5, 0.625, 0.5, 0.625, 0.5187, 0.625, 0.5187, 0.625, 0.5, 0.625, 0.5, 0.625, 0.5187, 0.625, 0.5337, 0.625, 0.5, 0.625, 0.5, 0.625, 0.5337, 0.625, 0.5337, 0.625, 0.5, 0.625, 0.5, 0.625, 0.5337, 0.625, 0.5337, 0.625, 0.5, 0.625, 0.5, 0.625, 0.5337, 0.625, 0.5337, 0.625, 0.5, 0.625, 0.5, 0.625, 0.5337, 0.625, 0.617, 0.625, 0.617, 0.625, 0.617, 0.625, 0.617, 0.625, 0.617, 0.625, 0.617, 0.625, 0.617, 0.625, 0.617, 0.625, 0.617, 0.625, 0.617, 0.625, 0.617, 0.625, 0.617, 0.625, 0.617, 0.625, 0.617, 0.625, 0.617, 0.625, 0.617, 0.625, 0.617, 0.625, 0.617, 0.625, 0.617, 0.625, 0.617, 0.625, 0.617, 0.625, 0.617, 0.625, 0.617, 0.625, 0.617, 0.625, 0.617, 0.625, 0.617, 0.625, 0.617, 0.625, 0.617, 0.625, 0.617, 0.625, 0.617, 0.625, 0.617, 0.625, 0.617, 0.625, 0.617, 0.625, 0.617, 0.625, 0.617, 0.625, 0.617, 0.625, 0.617, 0.625, 0.617, 0.625, 0.617, 0.625, 0.617, 0.625, 0.617, 0.625, 0.617, 0.625, 0.617, 0.625, 0.617, 0.625, 0.617, 0.625, 0.617, 0.625, 0.617, 0.625, 0.617, 0.625, 0.617, 0.625, 0.617, 0.625, 0.617, 0.625, 0.617, 0.625, 0.617, 0.625, 0.617, 0.625, 0.617, 0.625, 0.617, 0.625, 0.617, 0.625, 0.617, 0.625, 0.617, 0.625, 0.617, 0.4167, 0.5, 0.4583, 0.5, 0.4583, 0.5337, 0.4167, 0.5337, 0.4167, 0.5337, 0.4583, 0.5337, 0.4583, 0.617, 0.4167, 0.617, 0.5729, 0.5, 0.5833, 0.5, 0.5833, 0.5337, 0.5729, 0.5337, 0.5729, 0.5337, 0.5833, 0.5337, 0.5833, 0.617, 0.5729, 0.617, 0.4746, 0.5, 0.5, 0.5, 0.5, 0.5337, 0.4746, 0.5337, 0.4746, 0.5337, 0.5, 0.5337, 0.5, 0.617, 0.4746, 0.617, 0.3831, 0.5, 0.4167, 0.5, 0.4167, 0.5337, 0.3831, 0.5337, 0.3831, 0.5337, 0.4167, 0.5337, 0.4167, 0.617, 0.3831, 0.617, 0.5, 0.5, 0.5417, 0.5, 0.5417, 0.5337, 0.5, 0.5337, 0.5, 0.5337, 0.5417, 0.5337, 0.5417, 0.617, 0.5, 0.617, 0.5521, 0.5337, 0.5625, 0.5337, 0.5625, 0.617, 0.5521, 0.617, 0.5521, 0.5, 0.5625, 0.5, 0.5625, 0.5337, 0.5521, 0.5337, 0.5417, 0.5, 0.5521, 0.5, 0.5521, 0.5337, 0.5417, 0.5337, 0.5417, 0.5337, 0.5521, 0.5337, 0.5521, 0.617, 0.5417, 0.617, 0.5625, 0.5337, 0.5729, 0.5337, 0.5729, 0.617, 0.5625, 0.617, 0.5625, 0.5, 0.5729, 0.5, 0.5729, 0.5337, 0.5625, 0.5337, 0.5833, 0.5, 0.5729, 0.5, 0.5729, 0.5, 0.5833, 0.5, 0.6033, 0.5, 0.5833, 0.5, 0.5833, 0.5, 0.6033, 0.5, 0.6033, 0.5, 0.5833, 0.5, 0.5833, 0.5, 0.6033, 0.5, 0.4583, 0.5337, 0.4746, 0.5337, 0.4746, 0.617, 0.4583, 0.617, 0.5833, 0.5, 0.6033, 0.5337, 0.5833, 0.5337, 0.5833, 0.5, 0.5729, 0.5, 0.5729, 0.5, 0.5833, 0.5, 0.4167, 0.5, 0.4583, 0.5, 0.4583, 0.5337, 0.4167, 0.5337, 0.5729, 0.5, 0.5833, 0.5, 0.5833, 0.5337, 0.5729, 0.5337, 0.4583, 0.5, 0.5, 0.5, 0.5, 0.5337, 0.4583, 0.5337, 0.3851, 0.5, 0.4167, 0.5, 0.4167, 0.5337, 0.3851, 0.5337, 0.5, 0.5, 0.5417, 0.5, 0.5417, 0.5337, 0.5, 0.5337, 0.5521, 0.5, 0.5625, 0.5, 0.5625, 0.5337, 0.5521, 0.5337, 0.5417, 0.5, 0.5521, 0.5, 0.5521, 0.5337, 0.5417, 0.5337, 0.5625, 0.5, 0.5729, 0.5, 0.5729, 0.5337, 0.5625, 0.5337, 0.4583, 0.5, 0.4746, 0.5, 0.4746, 0.5337, 0.4583, 0.5337, 0.5833, 0.5, 0.6033, 0.5337, 0.5833, 0.5337, 0.375, 0.5337, 0.3831, 0.5337, 0.3831, 0.617, 0.375, 0.617, 0.375, 0.5, 0.3831, 0.5, 0.3831, 0.5337, 0.375, 0.5337, 0.375, 0.5, 0.3851, 0.5, 0.3851, 0.5337, 0.375, 0.5337, 0.375, 0.5337, 0.3851, 0.5337, 0.3851, 0.6111, 0.375, 0.6111, 0.5625, 0.5337, 0.5729, 0.5337, 0.5729, 0.6111, 0.5625, 0.6111, 0.5417, 0.5337, 0.5521, 0.5337, 0.5521, 0.6111, 0.5417, 0.6111, 0.5521, 0.5337, 0.5625, 0.5337, 0.5625, 0.6111, 0.5521, 0.6111, 0.5, 0.5337, 0.5417, 0.5337, 0.5417, 0.6111, 0.5, 0.6111, 0.3851, 0.5337, 0.4167, 0.5337, 0.4167, 0.6111, 0.3851, 0.6111, 0.4583, 0.5337, 0.5, 0.5337, 0.5, 0.6111, 0.4583, 0.6111, 0.5729, 0.5337, 0.5833, 0.5337, 0.5833, 0.6111, 0.5729, 0.6111, 0.4167, 0.5337, 0.4583, 0.5337, 0.4583, 0.6111, 0.4167, 0.6111, 0.5833, 0.5337, 0.6033, 0.5337, 0.6033, 0.6111, 0.5833, 0.6111, 0.4167, 0.617, 0.4583, 0.617, 0.4583, 0.617, 0.4167, 0.617, 0.4583, 0.617, 0.4746, 0.617, 0.4746, 0.617, 0.4583, 0.617, 0.4746, 0.617, 0.5, 0.617, 0.5, 0.617, 0.4746, 0.617, 0.5521, 0.617, 0.5625, 0.617, 0.5625, 0.617, 0.5521, 0.617, 0.375, 0.617, 0.3831, 0.617, 0.3831, 0.617, 0.375, 0.617, 0.5417, 0.617, 0.5521, 0.617, 0.5521, 0.617, 0.5417, 0.617, 0.5833, 0.617, 0.6033, 0.617, 0.6033, 0.617, 0.5833, 0.617, 0.5729, 0.617, 0.5833, 0.617, 0.5833, 0.617, 0.5729, 0.617, 0.5625, 0.617, 0.5729, 0.617, 0.5729, 0.617, 0.5625, 0.617, 0.3831, 0.617, 0.4167, 0.617, 0.4167, 0.617, 0.3831, 0.617, 0.5, 0.617, 0.5417, 0.617, 0.5417, 0.617, 0.5, 0.617, 0.5, 0.617, 0.5417, 0.617, 0.5417, 0.617, 0.5, 0.617, 0.3831, 0.617, 0.4167, 0.617, 0.4167, 0.617, 0.3831, 0.617, 0.5625, 0.617, 0.5729, 0.617, 0.5729, 0.617, 0.5625, 0.617, 0.5729, 0.617, 0.5833, 0.617, 0.5833, 0.617, 0.5729, 0.617, 0.5833, 0.617, 0.6033, 0.617, 0.6033, 0.617, 0.5833, 0.617, 0.5417, 0.617, 0.5521, 0.617, 0.5521, 0.617, 0.5417, 0.617, 0.375, 0.617, 0.3831, 0.617, 0.3831, 0.617, 0.375, 0.617, 0.5521, 0.617, 0.5625, 0.617, 0.5625, 0.617, 0.5521, 0.617, 0.4746, 0.617, 0.5, 0.617, 0.5, 0.617, 0.4746, 0.617, 0.4583, 0.617, 0.4746, 0.617, 0.4746, 0.617, 0.4583, 0.617, 0.4167, 0.617, 0.4583, 0.617, 0.4583, 0.617, 0.4167, 0.617, 0.6033, 0.617, 0.6033, 0.617, 0.6033, 0.617, 0.6033, 0.5, 0.6033, 0.5, 0.6033, 0.5, 0.6033, 0.5, 0.6033, 0.617, 0.6033, 0.617, 0.6033, 0.617, 0.6033, 0.617, 0.6033, 0.5, 0.6033, 0.5, 0.6033, 0.5337, 0.6033, 0.5, 0.6033, 0.5, 0.6033, 0.5, 0.625, 0.617, 0.625, 0.617, 0.625, 0.617, 0.625, 0.617, 0.625, 0.617, 0.625, 0.617, 0.625, 0.617, 0.625, 0.617, 0.625, 0.617, 0.625, 0.617, 0.625, 0.617, 0.625, 0.617, 0.625, 0.617, 0.625, 0.617, 0.625, 0.617, 0.625, 0.617, 0.625, 0.617, 0.625, 0.617, 0.625, 0.617, 0.625, 0.617, 0.625, 0.617, 0.625, 0.617, 0.625, 0.617, 0.625, 0.617, 0.625, 0.617, 0.625, 0.617, 0.625, 0.617, 0.625, 0.617, 0.625, 0.617, 0.625, 0.617, 0.625, 0.617, 0.625, 0.617, 0.625, 0.617, 0.625, 0.617, 0.625, 0.617, 0.625, 0.617, 0.625, 0.617, 0.625, 0.617, 0.625, 0.617, 0.625, 0.617, 0.625, 0.617, 0.625, 0.617, 0.625, 0.617, 0.625, 0.617, 0.625, 0.617, 0.625, 0.617, 0.625, 0.617, 0.625, 0.617, 0.625, 0.617, 0.625, 0.617, 0.625, 0.617, 0.625, 0.617, 0.625, 0.617, 0.625, 0.617, 0.625, 0.617, 0.625, 0.617, 0.625, 0.617, 0.625, 0.617, 0.625, 0.617, 0.625, 0.617, 0.625, 0.617, 0.625, 0.617, 0.625, 0.617, 0.625, 0.617, 0.625, 0.617, 0.625, 0.617, 0.625, 0.617, 0.625, 0.617, 0.625, 0.617, 0.625, 0.617, 0.625, 0.617, 0.625, 0.617, 0.625, 0.617, 0.625, 0.617, 0.625, 0.617, 0.625, 0.617, 0.625, 0.617, 0.625, 0.617, 0.625, 0.617, 0.625, 0.617, 0.625, 0.617, 0.625, 0.617, 0.625, 0.617, 0.625, 0.617, 0.625, 0.617, 0.625, 0.617, 0.625, 0.617, 0.625, 0.617, 0.625, 0.617, 0.625, 0.617, 0.625, 0.617, 0.625, 0.617, 0.625, 0.617, 0.625, 0.617, 0.625, 0.617, 0.625, 0.617, 0.625, 0.617, 0.625, 0.617, 0.625, 0.617, 0.625, 0.617, 0.625, 0.617, 0.625, 0.617, 0.625, 0.617, 0.625, 0.617, 0.625, 0.617, 0.625, 0.617, 0.625, 0.617, 0.625, 0.617, 0.625, 0.617, 0.625, 0.617, 0.625, 0.617, 0.625, 0.617, 0.625, 0.617, 0.625, 0.617, 0.625, 0.617, 0.625, 0.617, 0.625, 0.617, 0.625, 0.617, 0.625, 0.617, 0.625, 0.617, 0.625, 0.617, 0.625, 0.617, 0.625, 0.617, 0.625, 0.617, 0.625, 0.617, 0.625, 0.617, 0.625, 0.617, 0.625, 0.617, 0.625, 0.617, 0.625, 0.617, 0.625, 0.617, 0.625, 0.617, 0.625, 0.617, 0.625, 0.617, 0.625, 0.617, 0.625, 0.617, 0.625, 0.617, 0.625, 0.617, 0.625, 0.617, 0.625, 0.617, 0.625, 0.617, 0.625, 0.617, 0.625, 0.617, 0.625, 0.617, 0.625, 0.617, 0.625, 0.617, 0.625, 0.617, 0.625, 0.617, 0.625, 0.617, 0.625, 0.617, 0.625, 0.617, 0.625, 0.617, 0.625, 0.617, 0.625, 0.617, 0.625, 0.617, 0.625, 0.617, 0.625, 0.617, 0.625, 0.617, 0.625, 0.617, 0.625, 0.617, 0.625, 0.617, 0.625, 0.617, 0.625, 0.617, 0.625, 0.617, 0.625, 0.617, 0.625, 0.617, 0.625, 0.617, 0.625, 0.617, 0.625, 0.617, 0.625, 0.617, 0.625, 0.617, 0.625, 0.617, 0.625, 0.617, 0.625, 0.617, 0.625, 0.617, 0.625, 0.617, 0.625, 0.617, 0.625, 0.617, 0.625, 0.617, 0.625, 0.617, 0.625, 0.617, 0.625, 0.617, 0.625, 0.617, 0.625, 0.617, 0.625, 0.617, 0.625, 0.617, 0.625, 0.617, 0.6033, 0.617, 0.6033, 0.617, 0.6033, 0.617, 0.6033, 0.617, 0.6033, 0.617, 0.6033, 0.617, 0.6033, 0.617, 0.6033, 0.617, 0.4167, 0.617, 0.4583, 0.617, 0.4583, 0.617, 0.4167, 0.617, 0.4167, 0.617, 0.4583, 0.617, 0.4583, 0.617, 0.4167, 0.617, 0.4583, 0.617, 0.4746, 0.617, 0.4746, 0.617, 0.4583, 0.617, 0.4583, 0.617, 0.4746, 0.617, 0.4746, 0.617, 0.4583, 0.617, 0.4746, 0.617, 0.5, 0.617, 0.5, 0.617, 0.4746, 0.617, 0.4746, 0.617, 0.5, 0.617, 0.5, 0.617, 0.4746, 0.617, 0.5521, 0.617, 0.5625, 0.617, 0.5625, 0.617, 0.5521, 0.617, 0.5521, 0.617, 0.5625, 0.617, 0.5625, 0.617, 0.5521, 0.617, 0.375, 0.617, 0.3831, 0.617, 0.3831, 0.617, 0.375, 0.617, 0.375, 0.617, 0.3831, 0.617, 0.3831, 0.617, 0.375, 0.617, 0.5417, 0.617, 0.5521, 0.617, 0.5521, 0.617, 0.5417, 0.617, 0.5417, 0.617, 0.5521, 0.617, 0.5521, 0.617, 0.5417, 0.617, 0.5833, 0.617, 0.6033, 0.617, 0.6033, 0.617, 0.5833, 0.617, 0.5729, 0.617, 0.5833, 0.617, 0.5833, 0.617, 0.5729, 0.617, 0.5729, 0.617, 0.5833, 0.617, 0.5833, 0.617, 0.5729, 0.617, 0.5625, 0.617, 0.5729, 0.617, 0.5729, 0.617, 0.5625, 0.617, 0.5625, 0.617, 0.5729, 0.617, 0.5729, 0.617, 0.5625, 0.617, 0.3831, 0.617, 0.4167, 0.617, 0.4167, 0.617, 0.3831, 0.617, 0.3831, 0.617, 0.4167, 0.617, 0.4167, 0.617, 0.3831, 0.617, 0.5, 0.617, 0.5417, 0.617, 0.5417, 0.617, 0.5, 0.617, 0.5, 0.617, 0.5417, 0.617, 0.5417, 0.617, 0.5, 0.617, 0.625, 0.617, 0.625, 0.617, 0.625, 0.617, 0.625, 0.617, 0.625, 0.617, 0.625, 0.617, 0.625, 0.617, 0.625, 0.617, 0.625, 0.617, 0.625, 0.617, 0.625, 0.617, 0.625, 0.617, 0.625, 0.617, 0.625, 0.617, 0.625, 0.617, 0.625, 0.617, 0.625, 0.617, 0.625, 0.617, 0.625, 0.617, 0.625, 0.617, 0.625, 0.617, 0.625, 0.617, 0.625, 0.617, 0.625, 0.617, 0.625, 0.617, 0.625, 0.617, 0.625, 0.617, 0.625, 0.617, 0.625, 0.617, 0.625, 0.617, 0.625, 0.617, 0.625, 0.617, 0.625, 0.617, 0.625, 0.617, 0.625, 0.617, 0.625, 0.617, 0.625, 0.617, 0.625, 0.617, 0.625, 0.617, 0.625, 0.617, 0.625, 0.617, 0.625, 0.617, 0.625, 0.617, 0.625, 0.617, 0.625, 0.617, 0.625, 0.617, 0.625, 0.617, 0.625, 0.617, 0.625, 0.617, 0.625, 0.617, 0.625, 0.617, 0.625, 0.617, 0.625, 0.617, 0.625, 0.617, 0.625, 0.617, 0.625, 0.617, 0.625, 0.617, 0.625, 0.617, 0.625, 0.617, 0.625, 0.617, 0.625, 0.617, 0.625, 0.617, 0.625, 0.617, 0.625, 0.617, 0.625, 0.617, 0.625, 0.617, 0.625, 0.617, 0.625, 0.617, 0.625, 0.617, 0.625, 0.617, 0.625, 0.617, 0.625, 0.617, 0.625, 0.617, 0.625, 0.617, 0.625, 0.617, 0.625, 0.617, 0.625, 0.617, 0.625, 0.617, 0.625, 0.617, 0.625, 0.617, 0.625, 0.617, 0.625, 0.617, 0.625, 0.617, 0.625, 0.617, 0.625, 0.617, 0.625, 0.617, 0.625, 0.617, 0.625, 0.617, 0.625, 0.617, 0.625, 0.617, 0.625, 0.617, 0.625, 0.617, 0.625, 0.617, 0.625, 0.617, 0.625, 0.617, 0.625, 0.617, 0.625, 0.617, 0.625, 0.617, 0.625, 0.617, 0.625, 0.617, 0.625, 0.617, 0.625, 0.617, 0.625, 0.617, 0.625, 0.617, 0.625, 0.617, 0.625, 0.617, 0.625, 0.617, 0.625, 0.617, 0.625, 0.617, 0.625, 0.617, 0.625, 0.617, 0.625, 0.617, 0.625, 0.617, 0.625, 0.617, 0.625, 0.617, 0.625, 0.617, 0.625, 0.617, 0.625, 0.617, 0.625, 0.617, 0.625, 0.617, 0.625, 0.617, 0.625, 0.617, 0.625, 0.617, 0.625, 0.617, 0.625, 0.617, 0.625, 0.617, 0.625, 0.617, 0.625, 0.617, 0.625, 0.617, 0.625, 0.617, 0.625, 0.617, 0.625, 0.617, 0.625, 0.617, 0.625, 0.617, 0.625, 0.617, 0.625, 0.617, 0.625, 0.617, 0.625, 0.617, 0.625, 0.617, 0.625, 0.617, 0.625, 0.617, 0.625, 0.617, 0.625, 0.617, 0.625, 0.617, 0.625, 0.617, 0.625, 0.617, 0.625, 0.617, 0.625, 0.617, 0.625, 0.617, 0.625, 0.617, 0.625, 0.617, 0.625, 0.617, 0.625, 0.617, 0.625, 0.617, 0.625, 0.617, 0.625, 0.617, 0.625, 0.617, 0.625, 0.617, 0.625, 0.617, 0.625, 0.617, 0.625, 0.617, 0.625, 0.617, 0.625, 0.617, 0.625, 0.617, 0.625, 0.617, 0.625, 0.617, 0.625, 0.617, 0.625, 0.617, 0.625, 0.617, 0.625, 0.617, 0.625, 0.617, 0.625, 0.617, 0.625, 0.617, 0.625, 0.617, 0.625, 0.617, 0.625, 0.617, 0.625, 0.617, 0.625, 0.617, 0.625, 0.617, 0.625, 0.617, 0.625, 0.617, 0.625, 0.617, 0.625, 0.617, 0.625, 0.617, 0.625, 0.617, 0.625, 0.617, 0.625, 0.617, 0.625, 0.617, 0.625, 0.617, 0.625, 0.617, 0.625, 0.617, 0.625, 0.617, 0.625, 0.617, 0.625, 0.617, 0.625, 0.617, 0.625, 0.617, 0.625, 0.617, 0.625, 0.617, 0.625, 0.617, 0.625, 0.617, 0.625, 0.617, 0.625, 0.617, 0.625, 0.617, 0.625, 0.617, 0.625, 0.617, 0.625, 0.617, 0.625, 0.617, 0.625, 0.617, 0.625, 0.617, 0.625, 0.617, 0.625, 0.617, 0.625, 0.617, 0.625, 0.617, 0.625, 0.617, 0.625, 0.617, 0.625, 0.617, 0.625, 0.617, 0.625, 0.617, 0.625, 0.617, 0.625, 0.617, 0.625, 0.617, 0.625, 0.617, 0.625, 0.617, 0.625, 0.617, 0.625, 0.617, 0.625, 0.617, 0.625, 0.617, 0.625, 0.617, 0.625, 0.617, 0.625, 0.617, 0.625, 0.617, 0.625, 0.617, 0.625, 0.617, 0.625, 0.617, 0.625, 0.617, 0.625, 0.617, 0.625, 0.617, 0.625, 0.617, 0.625, 0.617, 0.625, 0.617, 0.625, 0.617, 0.625, 0.617, 0.625, 0.617, 0.625, 0.617, 0.625, 0.617, 0.625, 0.617, 0.625, 0.617, 0.625, 0.617, 0.625, 0.617, 0.625, 0.617, 0.625, 0.617, 0.625, 0.617, 0.625, 0.617, 0.625, 0.617, 0.625, 0.617, 0.625, 0.617, 0.625, 0.617, 0.625, 0.617, 0.625, 0.617, 0.625, 0.617, 0.625, 0.617, 0.6033, 0.617, 0.6033, 0.617, 0.6033, 0.617, 0.6033, 0.617, 0.6033, 0.617, 0.6033, 0.617, 0.6033, 0.617, 0.6033, 0.617, 0.6033, 0.617, 0.6033, 0.617, 0.6033, 0.617, 0.6033, 0.617, 0.6033, 0.617, 0.6033, 0.617, 0.6033, 0.617, 0.6033, 0.617, 0.6033, 0.617, 0.6033, 0.617, 0.6033, 0.617, 0.6033, 0.617, 0.6033, 0.617, 0.6033, 0.617, 0.6033, 0.617, 0.6033, 0.617, 0.6033, 0.617, 0.6033, 0.617, 0.6033, 0.617, 0.6033, 0.617, 0.6033, 0.617, 0.6033, 0.617, 0.6033, 0.617, 0.6033, 0.617, 0.6033, 0.617, 0.6033, 0.617, 0.6033, 0.617, 0.6033, 0.617, 0.6033, 0.617, 0.6033, 0.617, 0.6033, 0.617, 0.6033, 0.617, 0.6033, 0.617, 0.6033, 0.617, 0.6033, 0.617, 0.6033, 0.617, 0.6033, 0.617, 0.6033, 0.5, 0.6033, 0.5, 0.6033, 0.5, 0.6033, 0.5, 0.6033, 0.6111, 0.6033, 0.5337, 0.6033, 0.6111, 0.6033, 0.6086, 0.6033, 0.5361, 0.6033, 0.5337, 0.6033, 0.6111, 0.6033, 0.6086, 0.6033, 0.6086, 0.6033, 0.6111, 0.6033, 0.6111, 0.6033, 0.6065, 0.6033, 0.5383, 0.6033, 0.5383, 0.6033, 0.6065, 0.6033, 0.5361, 0.6033, 0.6086, 0.6033, 0.6111, 0.6033, 0.5337, 0.6033, 0.5361, 0.6033, 0.5361, 0.6033, 0.5372, 0.6033, 0.5372, 0.6033, 0.5372, 0.6033, 0.5372, 0.6033, 0.5383, 0.6033, 0.5383, 0.6033, 0.5361, 0.6033, 0.6086, 0.6033, 0.6075, 0.6033, 0.5372, 0.6033, 0.5372, 0.6033, 0.6075, 0.6033, 0.6065, 0.6033, 0.5383, 0.6033, 0.6086, 0.6033, 0.6086, 0.6033, 0.6075, 0.6033, 0.6075, 0.6033, 0.6075, 0.6033, 0.6075, 0.6033, 0.6065, 0.6033, 0.6065, 0.6033, 0.5383, 0.6033, 0.6065, 0.6033, 0.6075, 0.6033, 0.5372, 0.6033, 0.5372, 0.6033, 0.6075, 0.6033, 0.6086, 0.6033, 0.5361, 0.6033, 0.5361, 0.6033, 0.5361, 0.6033, 0.5337, 0.6033, 0.5337, 0.625, 0.617, 0.625, 0.617, 0.625, 0.617, 0.625, 0.617, 0.625, 0.617, 0.625, 0.617, 0.625, 0.617, 0.625, 0.617, 0.625, 0.617, 0.625, 0.617, 0.625, 0.617, 0.625, 0.617, 0.625, 0.617, 0.625, 0.617, 0.625, 0.617, 0.625, 0.617, 0.625, 0.617, 0.625, 0.617, 0.625, 0.617, 0.625, 0.617, 0.625, 0.617, 0.625, 0.617, 0.625, 0.617, 0.625, 0.617, 0.625, 0.617, 0.625, 0.617, 0.625, 0.617, 0.625, 0.617, 0.625, 0.617, 0.625, 0.617, 0.625, 0.617, 0.625, 0.617, 0.625, 0.617, 0.625, 0.617, 0.625, 0.617, 0.625, 0.617, 0.625, 0.617, 0.625, 0.617, 0.625, 0.617, 0.625, 0.617, 0.625, 0.617, 0.625, 0.617, 0.625, 0.617, 0.625, 0.617, 0.625, 0.617, 0.625, 0.617, 0.625, 0.617, 0.625, 0.617, 0.625, 0.617, 0.625, 0.617, 0.625, 0.617, 0.625, 0.617, 0.625, 0.617, 0.625, 0.617, 0.625, 0.617, 0.625, 0.617, 0.625, 0.617, 0.625, 0.617, 0.625, 0.617, 0.625, 0.617, 0.625, 0.617, 0.625, 0.617, 0.625, 0.617, 0.625, 0.617, 0.625, 0.617, 0.625, 0.617, 0.625, 0.617, 0.625, 0.617, 0.625, 0.617, 0.625, 0.617, 0.625, 0.617, 0.625, 0.617, 0.625, 0.617, 0.625, 0.617, 0.625, 0.617, 0.625, 0.617, 0.625, 0.617, 0.625, 0.617, 0.625, 0.617, 0.625, 0.617, 0.625, 0.617, 0.625, 0.617, 0.625, 0.617, 0.625, 0.617, 0.625, 0.617, 0.625, 0.617, 0.625, 0.617, 0.625, 0.617, 0.625, 0.617, 0.625, 0.617, 0.625, 0.617, 0.625, 0.617, 0.625, 0.617, 0.625, 0.617, 0.625, 0.617, 0.625, 0.617, 0.625, 0.617, 0.625, 0.617, 0.625, 0.617, 0.625, 0.617, 0.625, 0.617, 0.625, 0.617, 0.625, 0.617, 0.625, 0.617, 0.625, 0.617, 0.625, 0.617, 0.625, 0.617, 0.625, 0.617, 0.625, 0.617, 0.625, 0.617, 0.625, 0.617, 0.625, 0.617, 0.625, 0.617, 0.625, 0.617, 0.625, 0.617, 0.625, 0.617, 0.625, 0.617, 0.625, 0.617, 0.625, 0.617, 0.625, 0.617, 0.625, 0.617, 0.625, 0.617, 0.625, 0.617, 0.625, 0.617, 0.625, 0.617, 0.625, 0.617, 0.625, 0.617, 0.625, 0.617, 0.625, 0.617, 0.625, 0.617, 0.625, 0.617, 0.625, 0.617, 0.625, 0.617, 0.625, 0.617, 0.625, 0.617, 0.625, 0.617, 0.625, 0.617, 0.625, 0.617, 0.625, 0.617, 0.625, 0.617, 0.625, 0.617, 0.625, 0.617, 0.625, 0.617, 0.625, 0.617, 0.625, 0.617, 0.625, 0.617, 0.625, 0.617, 0.625, 0.617, 0.625, 0.617, 0.625, 0.617, 0.625, 0.617, 0.625, 0.617, 0.625, 0.617, 0.625, 0.617, 0.625, 0.617, 0.625, 0.617, 0.625, 0.617, 0.625, 0.617, 0.625, 0.617, 0.625, 0.617, 0.625, 0.617, 0.625, 0.617, 0.625, 0.617, 0.625, 0.617, 0.625, 0.617, 0.625, 0.617, 0.625, 0.617, 0.625, 0.617, 0.625, 0.617, 0.625, 0.617, 0.625, 0.617, 0.625, 0.617, 0.625, 0.617, 0.625, 0.617, 0.625, 0.617, 0.625, 0.617, 0.625, 0.617, 0.625, 0.617, 0.625, 0.617, 0.625, 0.617, 0.625, 0.617, 0.625, 0.617, 0.625, 0.617, 0.625, 0.617, 0.625, 0.617, 0.625, 0.617, 0.625, 0.617, 0.625, 0.617, 0.625, 0.617, 0.625, 0.617, 0.625, 0.617, 0.625, 0.617, 0.625, 0.617, 0.625, 0.617, 0.625, 0.617, 0.625, 0.617, 0.625, 0.617, 0.625, 0.617, 0.625, 0.617, 0.625, 0.617, 0.625, 0.617, 0.625, 0.617, 0.625, 0.617, 0.625, 0.617, 0.625, 0.617, 0.625, 0.617, 0.625, 0.617, 0.625, 0.617, 0.625, 0.617, 0.625, 0.617, 0.625, 0.617, 0.625, 0.617, 0.625, 0.617, 0.625, 0.617, 0.625, 0.617, 0.625, 0.617, 0.625, 0.617, 0.625, 0.617, 0.625, 0.617, 0.625, 0.617, 0.625, 0.617, 0.625, 0.617, 0.625, 0.617, 0.625, 0.617, 0.625, 0.617, 0.625, 0.617, 0.625, 0.617, 0.625, 0.617, 0.625, 0.617, 0.625, 0.617, 0.625, 0.617, 0.625, 0.617, 0.625, 0.617, 0.625, 0.617, 0.625, 0.617, 0.625, 0.617, 0.625, 0.617, 0.625, 0.617, 0.625, 0.617, 0.625, 0.617, 0.625, 0.617, 0.625, 0.617, 0.625, 0.617, 0.625, 0.617, 0.625, 0.617, 0.625, 0.617, 0.625, 0.617, 0.625, 0.617, 0.625, 0.617, 0.625, 0.617, 0.625, 0.617, 0.625, 0.617, 0.625, 0.617, 0.625, 0.617, 0.625, 0.617, 0.625, 0.617, 0.625, 0.617, 0.625, 0.617, 0.625, 0.617, 0.625, 0.617, 0.625, 0.617, 0.625, 0.617, 0.625, 0.617, 0.625, 0.617, 0.625, 0.617, 0.625, 0.617, 0.625, 0.75, 0.625, 0.732, 0.625, 0.732, 0.625, 0.75, 0.625, 0.75, 0.625, 0.732, 0.625, 0.732, 0.625, 0.75, 0.625, 0.75, 0.625, 0.732, 0.625, 0.732, 0.625, 0.75, 0.625, 0.75, 0.625, 0.732, 0.625, 0.732, 0.625, 0.75, 0.625, 0.75, 0.625, 0.732, 0.625, 0.732, 0.625, 0.75, 0.375, 0.617, 0.3831, 0.617, 0.3831, 0.732, 0.375, 0.732, 0.625, 0.75, 0.625, 0.732, 0.625, 0.732, 0.625, 0.75, 0.6156, 0.617, 0.6156, 0.732, 0.6033, 0.732, 0.4583, 0.617, 0.4746, 0.617, 0.4746, 0.732, 0.4583, 0.732, 0.5625, 0.617, 0.5729, 0.617, 0.5729, 0.732, 0.5625, 0.732, 0.5417, 0.617, 0.5521, 0.617, 0.5521, 0.732, 0.5417, 0.732, 0.5521, 0.617, 0.5625, 0.617, 0.5625, 0.732, 0.5521, 0.732, 0.4167, 0.617, 0.4583, 0.617, 0.4583, 0.732, 0.4167, 0.732, 0.4746, 0.617, 0.5, 0.617, 0.5, 0.732, 0.4746, 0.732, 0.6156, 0.617, 0.625, 0.617, 0.625, 0.732, 0.6156, 0.732, 0.3831, 0.617, 0.4167, 0.617, 0.4167, 0.732, 0.3831, 0.732, 0.5417, 0.617, 0.5417, 0.732, 0.5, 0.732, 0.5833, 0.5337, 0.5939, 0.6111, 0.5833, 0.6111, 0.5939, 0.732, 0.5939, 0.75, 0.5833, 0.75, 0.5833, 0.5, 0.5939, 0.5337, 0.5833, 0.5337, 0.5833, 0.6111, 0.5939, 0.6111, 0.5939, 0.617, 0.5833, 0.617, 0.6004, 0.5, 0.5968, 0.5, 0.5974, 0.5, 0.5998, 0.5, 0.625, 0.5337, 0.625, 0.5187, 0.625, 0.5187, 0.625, 0.5337, 0.625, 0.5337, 0.625, 0.5187, 0.625, 0.5187, 0.625, 0.5337, 0.625, 0.5337, 0.625, 0.5187, 0.625, 0.5187, 0.625, 0.5337, 0.625, 0.5337, 0.625, 0.5187, 0.625, 0.5187, 0.625, 0.5337, 0.625, 0.5337, 0.625, 0.5187, 0.625, 0.5187, 0.625, 0.5337, 0.375, 0.5, 0.3831, 0.5, 0.3831, 0.5187, 0.375, 0.5187, 0.625, 0.5337, 0.625, 0.5187, 0.625, 0.5187, 0.625, 0.5337, 0.4583, 0.5, 0.4746, 0.5, 0.4746, 0.5187, 0.4583, 0.5187, 0.5625, 0.5, 0.5729, 0.5, 0.5729, 0.5187, 0.5625, 0.5187, 0.5417, 0.5, 0.5521, 0.5, 0.5521, 0.5187, 0.5417, 0.5187, 0.5521, 0.5, 0.5625, 0.5, 0.5625, 0.5187, 0.5521, 0.5187, 0.5, 0.5, 0.5417, 0.5, 0.5417, 0.5187, 0.5, 0.5187, 0.3831, 0.5, 0.4167, 0.5, 0.4167, 0.5187, 0.3831, 0.5187, 0.6156, 0.5, 0.625, 0.5, 0.625, 0.5187, 0.4746, 0.5, 0.5, 0.5, 0.5, 0.5187, 0.4746, 0.5187, 0.5729, 0.5, 0.5833, 0.5, 0.5833, 0.5187, 0.5729, 0.5187, 0.4167, 0.5, 0.4583, 0.5, 0.4583, 0.5187, 0.4167, 0.5187, 0.498, 0.6146, 0.498, 0.5364, 0.5, 0.5337, 0.5, 0.617, 0.4766, 0.6143, 0.498, 0.6146, 0.5, 0.617, 0.4746, 0.617, 0.4766, 0.5368, 0.4766, 0.6143, 0.4746, 0.617, 0.4746, 0.5337, 0.498, 0.5364, 0.4766, 0.5368, 0.4746, 0.5337, 0.5, 0.5337, 0.6015, 0.5, 0.6015, 0.5, 0.6033, 0.5, 0.6033, 0.5, 0.5957, 0.5, 0.6015, 0.5, 0.6033, 0.5, 0.5939, 0.5, 0.6015, 0.5, 0.5957, 0.5, 0.5939, 0.5, 0.6033, 0.5, 0.5957, 0.5, 0.5957, 0.5, 0.5939, 0.5, 0.5939, 0.5, 0.6004, 0.5, 0.5998, 0.5, 0.6015, 0.5, 0.6015, 0.5, 0.5968, 0.5, 0.6004, 0.5, 0.6015, 0.5, 0.5957, 0.5, 0.5998, 0.5, 0.5974, 0.5, 0.5957, 0.5, 0.6015, 0.5, 0.5974, 0.5, 0.5968, 0.5, 0.5957, 0.5, 0.5957, 0.5, 0.6033, 0.5, 0.6033, 0.5, 0.6033, 0.5, 0.6033, 0.5, 0.6033, 0.5, 0.6033, 0.5, 0.6033, 0.5, 0.6033, 0.5, 0.6033, 0.5, 0.6033, 0.5, 0.6033, 0.5, 0.6033, 0.5, 0.6033, 0.5, 0.6033, 0.5, 0.6033, 0.5, 0.6033, 0.5, 0.6033, 0.5, 0.6033, 0.5, 0.6033, 0.5, 0.6033, 0.5, 0.6033, 0.5, 0.6033, 0.5, 0.6033, 0.5, 0.6033, 0.5, 0.6033, 0.5, 0.6033, 0.5, 0.6033, 0.5, 0.6033, 0.5, 0.6033, 0.5, 0.6033, 0.5, 0.6033, 0.5, 0.6033, 0.5, 0.6033, 0.5, 0.6033, 0.5, 0.6033, 0.5, 0.6033, 0.5, 0.6033, 0.5, 0.6033, 0.5, 0.6033, 0.5, 0.6033, 0.5, 0.6033, 0.5, 0.6033, 0.5, 0.6033, 0.5, 0.6033, 0.5, 0.6033, 0.5, 0.6033, 0.5, 0.6033, 0.5, 0.6033, 0.5, 0.6033, 0.5, 0.6033, 0.5, 0.6033, 0.5, 0.6033, 0.5, 0.6033, 0.5, 0.6033, 0.5, 0.6033, 0.5, 0.6033, 0.5, 0.6033, 0.5, 0.6033, 0.5, 0.6033, 0.5, 0.6033, 0.5, 0.6033, 0.5, 0.6033, 0.5, 0.6033, 0.5, 0.6033, 0.5, 0.6033, 0.5, 0.6033, 0.5, 0.6033, 0.5, 0.6033, 0.5, 0.6033, 0.5, 0.6033, 0.5, 0.6033, 0.5, 0.6033, 0.5, 0.6033, 0.5, 0.6033, 0.5, 0.6033, 0.5, 0.6033, 0.5, 0.6033, 0.5, 0.6033, 0.5, 0.6033, 0.5, 0.6033, 0.5, 0.6033, 0.5, 0.6033, 0.5, 0.6033, 0.5, 0.6033, 0.5, 0.6033, 0.5, 0.6033, 0.5, 0.6033, 0.5, 0.6033, 0.5, 0.6033, 0.5, 0.6033, 0.5, 0.6033, 0.5, 0.6033, 0.5, 0.6033, 0.5, 0.6033, 0.5, 0.6033, 0.5, 0.6033, 0.5, 0.6033, 0.5, 0.6033, 0.5, 0.6033, 0.5, 0.6033, 0.5, 0.6033, 0.5, 0.6033, 0.5, 0.6033, 0.5, 0.6033, 0.5, 0.6033, 0.5, 0.6033, 0.5, 0.6033, 0.5, 0.6033, 0.5, 0.6033, 0.5, 0.6033, 0.5, 0.6033, 0.5, 0.6033, 0.5, 0.6033, 0.5, 0.6033, 0.5, 0.6033, 0.5, 0.6033, 0.5, 0.6033, 0.5, 0.6033, 0.5, 0.6033, 0.5, 0.6033, 0.5, 0.6033, 0.5, 0.6033, 0.5, 0.6033, 0.5, 0.6033, 0.5, 0.6033, 0.5, 0.6033, 0.5, 0.6033, 0.5, 0.6033, 0.5, 0.6033, 0.5, 0.6033, 0.5, 0.6033, 0.5, 0.6033, 0.5, 0.6033, 0.5, 0.6033, 0.5, 0.6033, 0.5, 0.6033, 0.5, 0.6033, 0.5, 0.6033, 0.5, 0.6033, 0.5, 0.6033, 0.5, 0.6033, 0.5, 0.6033, 0.5, 0.6033, 0.5, 0.6033, 0.5])
me_cube_002.update()
me_cube_003 = bpy.data.meshes.new('Cube.003')
me_cube_003.from_pydata([(0.0, -1.0, -0.301), (0.0, -1.0, 1.0), (2.073, -1.0, -0.3004), (1.991, -1.0, 0.9584), (0.9468, -1.0, -0.301), (0.9791, -1.0, -0.301), (1.018, -1.0, -0.301), (2.016, -1.0, -0.3004), (1.991, -1.0, 0.9584), (1.018, -1.0, 1.0), (0.9765, -1.0, 1.0), (0.9765, -1.0, 0.9584), (1.06, -1.0, 0.9167), (1.991, -1.0, 0.9167), (0.0, -1.0, 0.06119), (0.0, -1.0, 0.4495), (0.0, -1.0, 0.4705), (2.096, -1.0, 0.4705), (2.289, -1.0, 0.491), (2.211, -1.0, 0.06119), (2.2, -1.0, 0.01583), (2.116, -1.0, -0.21), (1.991, -1.0, 0.5122), (2.136, -1.0, 0.4495), (2.068, -1.0, 0.06119), (1.06, -1.0, 0.5122), (1.667, -1.0, 0.3158), (1.656, -1.0, 0.1949), (0.9765, -1.0, 0.4705), (0.0, -1.0, 0.9584), (2.054, -1.0, 0.9167), (1.006, -1.0, 0.02868), (0.9804, -1.0, -0.201), (1.496, -1.0, 0.9167), (2.068, -1.0, 0.06119), (1.496, -1.0, 1.0), (1.496, -1.0, 0.5122), (2.136, -1.0, 0.4495), (2.032, -1.0, 0.4705), (1.018, -1.0, 0.9584), (1.018, -1.0, 0.4705), (1.496, -1.0, 0.9584), (1.496, -1.0, 0.4705), (2.162, -1.0, -0.1119), (0.9804, -1.0, -0.09259), (0.0, -1.0, -0.2139), (0.0, -1.0, -0.1882), (0.0, -1.0, 0.002976), (0.0, -1.0, 0.02868), (2.039, -1.0, 0.003106), (2.07, -1.0, 0.02267), (1.998, -1.0, -0.1835), (2.017, -1.0, -0.2142), (1.031, -1.0, 0.002976), (1.006, -1.0, -0.2139), (1.031, -1.0, -0.1882), (0.9307, -1.0, 0.002976), (0.9564, -1.0, 0.02868), (0.9307, -1.0, -0.1882), (0.9564, -1.0, -0.2139), (0.0, -1.0, -0.1054), (6.939e-18, -1.0, -0.07974), (2.016, -1.0, -0.1028), (2.043, -1.0, -0.09575), (2.021, -1.0, -0.07767), (1.031, -1.0, -0.1054), (1.031, -1.0, -0.07974), (1.006, -1.0, -0.09259), (0.9564, -1.0, -0.09259), (0.9307, -1.0, -0.07974), (0.9307, -1.0, -0.1054), (1.471, -1.0, 0.5364), (1.471, -1.0, 0.8925), (1.084, -1.0, 0.8925), (1.084, -1.0, 0.5364), (1.966, -1.0, 0.5364), (1.966, -1.0, 0.8925), (1.52, -1.0, 0.8925), (1.52, -1.0, 0.5364), (2.136, -1.0, 0.4495), (2.058, -1.0, 0.06119), (0.0, -1.0, 0.4076), (0.0, -1.0, 0.1031), (0.673, -1.0, 0.1294), (0.673, -1.0, 0.3813), (1.348, -1.0, 0.3158), (1.348, -1.0, 0.1949), (2.086, -1.0, 0.4076), (2.033, -1.0, 0.1031), (1.272, -1.0, 0.4076), (1.272, -1.0, 0.1031), (2.047, -1.0, 0.3751), (2.005, -1.0, 0.1356), (1.304, -1.0, 0.3751), (1.304, -1.0, 0.1356), (0.6993, -1.0, 0.4076), (0.0, -1.0, 0.3813), (0.6993, -1.0, 0.1031), (0.0, -1.0, 0.1294)], [], [(11, 10, 1, 29), (30, 3, 8, 13), (41, 35, 9, 39), (39, 9, 10, 11), (28, 11, 29, 16), (17, 30, 13, 38), (71, 72, 73, 74), (32, 44, 68, 59), (44, 31, 57, 68), (75, 76, 77, 78), (64, 49, 53, 66), (24, 23, 37, 34), (13, 8, 35, 41), (23, 38, 42, 37), (54, 67, 44, 32), (6, 54, 32, 5), (67, 31, 44), (40, 39, 11, 28), (79, 40, 28), (21, 43, 63, 52), (50, 34, 80, 31), (2, 21, 52, 7), (34, 37, 79, 80), (37, 42, 40, 79), (51, 62, 65, 55), (50, 24, 34), (43, 20, 50, 63), (19, 18, 23, 24), (18, 17, 38, 23), (58, 70, 60, 46), (57, 80, 14, 48), (20, 19, 24, 50), (27, 26, 85, 86), (79, 28, 16, 15), (13, 22, 38), (25, 12, 39, 40), (12, 33, 41, 39), (22, 36, 42, 38), (36, 25, 40, 42), (33, 13, 41), (69, 56, 47, 61), (7, 52, 54, 6), (31, 80, 57), (5, 32, 59, 4), (62, 63, 64), (65, 66, 67), (68, 69, 70), (62, 51, 52, 63), (67, 54, 55, 65), (70, 58, 59, 68), (50, 31, 53, 49), (51, 55, 54, 52), (58, 46, 45, 59), (57, 48, 47, 56), (49, 64, 63, 50), (31, 67, 66, 53), (56, 69, 68, 57), (69, 61, 60, 70), (64, 66, 65, 62), (4, 59, 45, 0), (36, 33, 72, 71), (33, 12, 73, 72), (12, 25, 74, 73), (25, 36, 71, 74), (22, 13, 76, 75), (13, 33, 77, 76), (33, 36, 78, 77), (36, 22, 75, 78), (87, 88, 80, 79), (81, 95, 89, 87, 79, 15), (88, 90, 97, 82, 14, 80), (83, 84, 96, 98), (90, 89, 95, 97), (91, 92, 88, 87), (93, 91, 87, 89), (92, 94, 90, 88), (94, 93, 89, 90), (26, 27, 92, 91), (85, 26, 91, 93), (27, 86, 94, 92), (86, 85, 93, 94), (96, 84, 95, 81), (83, 98, 82, 97), (84, 83, 97, 95)])
_uv = me_cube_003.uv_layers.new(name='UVMap')
_uv.uv.foreach_set('vector', [0.62, 0.9643, 0.625, 0.9643, 0.625, 1.0, 0.62, 1.0, 0.62, 0.75, 0.625, 0.75, 0.625, 0.7857, 0.62, 0.7857, 0.62, 0.8046, 0.625, 0.8046, 0.625, 0.8214, 0.62, 0.8214, 0.62, 0.8214, 0.625, 0.8214, 0.625, 0.8571, 0.62, 0.8571, 0.5609, 0.9643, 0.62, 0.9643, 0.62, 1.0, 0.5609, 1.0, 0.5609, 0.75, 0.62, 0.75, 0.62, 0.7857, 0.5609, 0.7857, 0.5689, 0.8055, 0.612, 0.8055, 0.612, 0.8191, 0.5689, 0.8191, 0.3942, 0.9286, 0.415, 0.9286, 0.415, 0.9456, 0.3917, 0.9456, 0.415, 0.9286, 0.4359, 0.9286, 0.4384, 0.9456, 0.415, 0.9456, 0.5689, 0.788, 0.612, 0.788, 0.612, 0.8038, 0.5689, 0.8038, 0.4175, 0.8048, 0.4334, 0.8048, 0.4334, 0.8212, 0.4175, 0.8212, 0.4775, 0.7857, 0.5192, 0.7857, 0.5192, 0.7857, 0.4775, 0.7857, 0.62, 0.7857, 0.625, 0.7857, 0.625, 0.8046, 0.62, 0.8046, 0.5192, 0.8051, 0.5609, 0.7857, 0.5609, 0.8046, 0.5192, 0.8051, 0.3917, 0.8377, 0.415, 0.8377, 0.415, 0.8571, 0.3942, 0.8571, 0.375, 0.8214, 0.3917, 0.8376, 0.3942, 0.8571, 0.375, 0.8571, 0.415, 0.8377, 0.4359, 0.8571, 0.415, 0.8571, 0.5609, 0.8214, 0.62, 0.8214, 0.62, 0.8571, 0.5609, 0.8571, 0.5192, 0.8214, 0.5609, 0.8214, 0.5609, 0.8571, 0.3942, 0.75, 0.415, 0.75, 0.415, 0.7785, 0.3917, 0.7785, 0.4477, 0.7923, 0.4775, 0.7861, 0.4775, 0.7861, 0.4477, 0.8268, 0.375, 0.75, 0.3942, 0.75, 0.3917, 0.7785, 0.375, 0.7857, 0.4775, 0.9643, 0.5192, 0.9643, 0.5192, 0.9643, 0.4775, 0.9643, 0.5192, 0.8214, 0.5609, 0.8046, 0.5609, 0.8214, 0.5192, 0.8214, 0.3967, 0.8048, 0.4126, 0.8048, 0.4126, 0.8212, 0.3967, 0.8212, 0.0, 0.0, 0.4775, 0.7861, 0.4775, 0.7861, 0.415, 0.75, 0.4359, 0.75, 0.4384, 0.7785, 0.415, 0.7785, 0.4775, 0.75, 0.5192, 0.75, 0.5192, 0.7857, 0.4775, 0.7857, 0.5192, 0.75, 0.5609, 0.75, 0.5609, 0.7857, 0.5192, 0.7857, 0.3967, 0.9648, 0.4126, 0.9648, 0.4126, 1.0, 0.3967, 1.0, 0.4477, 0.9695, 0.4775, 0.9643, 0.4775, 1.0, 0.4477, 1.0, 0.4359, 0.75, 0.4775, 0.75, 0.4775, 0.7857, 0.4477, 0.776, 0.4919, 0.9666, 0.5049, 0.9666, 0.5049, 0.9769, 0.4919, 0.9767, 0.5192, 0.9643, 0.5609, 0.9643, 0.5609, 1.0, 0.5192, 1.0, 0.6149, 0.7872, 0.5659, 0.7872, 0.5609, 0.7857, 0.5659, 0.82, 0.6149, 0.82, 0.62, 0.8214, 0.5609, 0.8214, 0.6149, 0.82, 0.6149, 0.8046, 0.62, 0.8046, 0.62, 0.8214, 0.5659, 0.7872, 0.5659, 0.8046, 0.5609, 0.8046, 0.5609, 0.7857, 0.5659, 0.8046, 0.5659, 0.82, 0.5609, 0.8214, 0.5609, 0.8046, 0.6149, 0.8046, 0.62, 0.7857, 0.62, 0.8046, 0.4175, 0.9648, 0.4334, 0.9648, 0.4334, 1.0, 0.4175, 1.0, 0.375, 0.8046, 0.3917, 0.8044, 0.3917, 0.8216, 0.375, 0.8214, 0.4359, 0.9286, 0.4775, 0.9643, 0.4477, 1.4, 0.375, 0.9286, 0.3942, 0.9286, 0.3917, 0.9458, 0.375, 0.9643, 0.4126, 0.7857, 0.415, 0.7785, 0.415, 0.7857, 0.4126, 0.8212, 0.4175, 0.8212, 0.415, 0.8377, 0.415, 0.9456, 0.4175, 0.9648, 0.4126, 0.9648, 0.4126, 0.7857, 0.3967, 0.7857, 0.3917, 0.7785, 0.415, 0.7785, 0.415, 0.8377, 0.3917, 0.8377, 0.3967, 0.8212, 0.4126, 0.8212, 0.4126, 0.9648, 0.3967, 0.9648, 0.3917, 0.9456, 0.415, 0.9456, 0.4477, 0.7923, 0.4477, 0.8268, 0.4334, 0.8212, 0.4334, 0.8048, 0.3967, 0.8048, 0.3967, 0.8212, 0.3917, 0.8216, 0.3917, 0.8044, 0.3967, 0.9648, 0.3967, 1.0, 0.3917, 1.0, 0.3917, 0.9638, 0.4477, 0.9695, 0.4477, 1.0, 0.4334, 1.0, 0.4334, 0.9648, 0.4334, 0.7857, 0.4175, 0.7857, 0.415, 0.7785, 0.4384, 0.7785, 0.4384, 0.8377, 0.415, 0.8377, 0.4175, 0.8212, 0.4334, 0.8212, 0.4334, 0.9648, 0.4175, 0.9648, 0.415, 0.9456, 0.4384, 0.9456, 0.4175, 0.9648, 0.4175, 1.0, 0.4126, 1.0, 0.4126, 0.9648, 0.4175, 0.8048, 0.4175, 0.8212, 0.4126, 0.8212, 0.4126, 0.8048, 0.375, 0.9643, 0.3917, 0.9638, 0.3917, 1.0, 0.375, 1.0, 0.5659, 0.8046, 0.6149, 0.8046, 0.612, 0.8055, 0.5689, 0.8055, 0.6149, 0.8046, 0.6149, 0.82, 0.612, 0.8191, 0.612, 0.8055, 0.6149, 0.82, 0.5659, 0.82, 0.5689, 0.8191, 0.612, 0.8191, 0.5659, 0.82, 0.5659, 0.8046, 0.5689, 0.8055, 0.5689, 0.8191, 0.5659, 0.7872, 0.6149, 0.7872, 0.612, 0.788, 0.5689, 0.788, 0.6149, 0.7872, 0.6149, 0.8046, 0.612, 0.8038, 0.612, 0.788, 0.6149, 0.8046, 0.5659, 0.8046, 0.5689, 0.8038, 0.612, 0.8038, 0.5659, 0.8046, 0.5659, 0.7872, 0.5689, 0.788, 0.5689, 0.8038, 0.5147, 0.965, 0.482, 0.965, 0.4775, 0.9643, 0.5192, 0.9643, 0.5147, 1.0, 0.5147, 0.9883, 0.5147, 0.9787, 0.5147, 0.965, 0.5192, 0.9643, 0.5192, 1.0, 0.482, 0.965, 0.482, 0.9781, 0.482, 0.988, 0.482, 1.0, 0.4775, 1.0, 0.4775, 0.9643, 0.4849, 0.9884, 0.5119, 0.9887, 0.5119, 1.0, 0.4849, 1.0, 0.482, 0.9781, 0.5147, 0.9787, 0.5147, 0.9883, 0.482, 0.988, 0.5112, 0.9656, 0.4855, 0.9656, 0.482, 0.965, 0.5147, 0.965, 0.5112, 0.9781, 0.5112, 0.9656, 0.5147, 0.965, 0.5147, 0.9787, 0.4855, 0.9656, 0.4855, 0.9776, 0.482, 0.9781, 0.482, 0.965, 0.4855, 0.9776, 0.5112, 0.9781, 0.5147, 0.9787, 0.482, 0.9781, 0.5049, 0.9666, 0.4919, 0.9666, 0.4855, 0.9656, 0.5112, 0.9656, 0.5049, 0.9769, 0.5049, 0.9666, 0.5112, 0.9656, 0.5112, 0.9781, 0.4919, 0.9666, 0.4919, 0.9767, 0.4855, 0.9776, 0.4855, 0.9656, 0.4919, 0.9767, 0.5049, 0.9769, 0.5112, 0.9781, 0.4855, 0.9776, 0.5119, 1.0, 0.5119, 0.9887, 0.5147, 0.9883, 0.5147, 1.0, 0.4849, 0.9884, 0.4849, 1.0, 0.482, 1.0, 0.482, 0.988, 0.5119, 0.9887, 0.4849, 0.9884, 0.482, 0.988, 0.5147, 0.9883])
me_cube_003.update()

# ---- objects
ob_camera = bpy.data.objects.new('Camera', cam_camera)
ob_01front = bpy.data.objects.new('01Front', None)
ob_01back = bpy.data.objects.new('01Back', None)
ob_01left = bpy.data.objects.new('01Left', None)
ob_01upside = bpy.data.objects.new('01UpSide', None)
ob_01frontmesh = bpy.data.objects.new('01FrontMesh', me_cube)
ob_sides = bpy.data.objects.new('Sides', me_cube_002)
ob_02frontmesh = bpy.data.objects.new('02FrontMesh', me_cube_003)

# ---- transforms, parenting, visibility, modifiers, constraints
ob_camera.location = (7.359, -6.926, 4.958)
ob_camera.rotation_euler = (1.109, 0.0, 0.8149)
ob_camera.lock_rotations_4d = False
ob_camera.empty_display_type = 'ARROWS'
ob_camera.color = (0.0, 0.0, 0.0, 0.0)
ob_camera.display_type = 'WIRE'
ob_camera.lineart.crease_threshold = 0.0
ob_01front.location = (6.487, -12.2, -0.707)
ob_01front.rotation_euler = (1.571, -0.0, -0.0)
ob_01front.scale = (4.385, 4.385, 4.385)
ob_01front.empty_display_type = 'IMAGE'
ob_01front.empty_display_size = 5.0
ob_01front.use_empty_image_alpha = True
ob_01front.color = (1.0, 1.0, 1.0, 0.4011)
ob_01back.location = (6.487, 0.0, 3.689)
ob_01back.rotation_euler = (1.571, -0.0, -0.0)
ob_01back.scale = (4.385, 4.385, 4.385)
ob_01back.empty_display_type = 'IMAGE'
ob_01back.empty_display_size = 5.0
ob_01back.use_empty_image_alpha = True
ob_01back.color = (1.0, 1.0, 1.0, 0.4011)
ob_01left.location = (-2.069, -12.3, -0.707)
ob_01left.rotation_euler = (1.571, -0.0, 1.571)
ob_01left.scale = (4.385, 4.385, 4.385)
ob_01left.empty_display_type = 'IMAGE'
ob_01left.empty_display_size = 5.0
ob_01left.use_empty_image_alpha = True
ob_01left.color = (1.0, 1.0, 1.0, 0.4011)
ob_01upside.location = (-1.913, -9.0, -0.707)
ob_01upside.rotation_euler = (1.192e-07, 4.371e-08, 1.571)
ob_01upside.scale = (4.385, 4.385, 4.385)
ob_01upside.empty_display_type = 'IMAGE'
ob_01upside.empty_display_size = 5.0
ob_01upside.use_empty_image_alpha = True
ob_01upside.color = (1.0, 1.0, 1.0, 0.4011)
ob_01frontmesh.location = (0.0, -13.99, 1.634)
ob_sides.location = (0.0, -13.83, 0.0)
ob_02frontmesh.location = (0.0, -13.43, 1.001)
_m = ob_02frontmesh.modifiers.new('Mirror', 'MIRROR')

# ---- collection membership
col_collection.objects.link(ob_camera)
col_collection.objects.link(ob_01front)
col_collection.objects.link(ob_01back)
col_collection.objects.link(ob_01left)
col_collection.objects.link(ob_01upside)
col_collection.objects.link(ob_01frontmesh)
col_collection.objects.link(ob_sides)
col_collection.objects.link(ob_02frontmesh)

# ---- scene / render settings (as saved in the file)
scene.camera = ob_camera
scene.frame_start = 1; scene.frame_end = 250; scene.frame_set(0)
scene.render.engine = 'BLENDER_EEVEE_NEXT'
bpy.context.view_layer.update()

# ---- added for rendering (the .blend has no usable light): sun
light_auto_sun = bpy.data.lights.new('AutoSun', 'SUN')
light_auto_sun.energy = 3.0
light_auto_sun.angle = 0.0523599
ob_auto_sun = bpy.data.objects.new('AutoSun', light_auto_sun)
scene.collection.objects.link(ob_auto_sun)
ob_auto_sun.rotation_euler = (0.872665, 0.174533, 0.523599)
bpy.context.view_layer.update()
